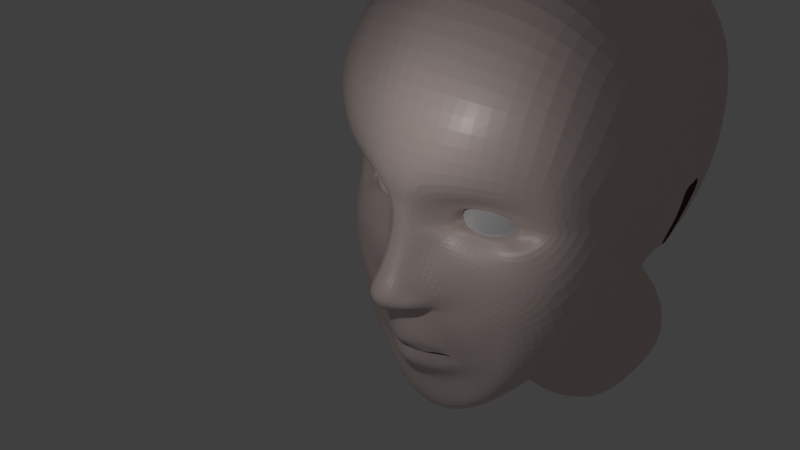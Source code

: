 # Source: project321.blend  (saved by Blender 2.79.0; exported with 4.5.12 LTS)
import bpy
from mathutils import Matrix  # noqa: F401  (used for matrix-valued properties, if any)

bpy.ops.wm.read_factory_settings(use_empty=True)
scene = bpy.context.scene
scene.name = 'Scene'

# ---- collections
col_collection_1 = bpy.data.collections.new('Collection 1'); scene.collection.children.link(col_collection_1)
col_collection_1.hide_render = True
col_collection_1.hide_viewport = True
col_collection_2 = bpy.data.collections.new('Collection 2'); scene.collection.children.link(col_collection_2)

# ---- materials (node trees are filled in below, after node groups)
mat_material_001 = bpy.data.materials.new('Material.001')
mat_material_001.alpha_threshold = 0.0
mat_material_001.roughness = 0.5
mat_material_003 = bpy.data.materials.new('Material.003')
mat_material_003.alpha_threshold = 0.0
mat_material_003.roughness = 0.5
mat_material_002 = bpy.data.materials.new('Material.002')
mat_material_002.alpha_threshold = 0.0
mat_material_002.roughness = 0.5
mat_material_004 = bpy.data.materials.new('Material.004')
mat_material_004.alpha_threshold = 0.0
mat_material_004.roughness = 0.5

# ---- material node trees
mat_material_001.use_nodes = True; mat_material_001.node_tree.nodes.clear()
_N = mat_material_001.node_tree.nodes; _L = mat_material_001.node_tree.links
n0 = _N.new('ShaderNodeOutputMaterial'); n0.name = 'Material Output'; n0.location = (460, 300)
n1 = _N.new('ShaderNodeBsdfDiffuse'); n1.name = 'Diffuse BSDF'; n1.location = (10, 300)
n1.inputs[0].default_value = (0.8, 0.6559, 0.6152, 1.0)
n2 = _N.new('ShaderNodeMixShader'); n2.name = 'Mix Shader'; n2.location = (240, 287)
n2.inputs[0].default_value = 0.1091
n3 = _N.new('ShaderNodeBsdfAnisotropic'); n3.name = 'Glossy BSDF'; n3.location = (24, 118)
n3.distribution = 'GGX'
n3.inputs[1].default_value = 0.4472
_L.new(n1.outputs[0], n2.inputs[1])
_L.new(n2.outputs[0], n0.inputs[0])
_L.new(n3.outputs[0], n2.inputs[2])
n0.is_active_output = True
mat_material_003.use_nodes = True; mat_material_003.node_tree.nodes.clear()
_N = mat_material_003.node_tree.nodes; _L = mat_material_003.node_tree.links
n0 = _N.new('ShaderNodeOutputMaterial'); n0.name = 'Material Output'; n0.location = (460, 300)
n1 = _N.new('ShaderNodeBsdfDiffuse'); n1.name = 'Diffuse BSDF'; n1.location = (10, 300)
n1.inputs[1].default_value = 1.0
n2 = _N.new('ShaderNodeMixShader'); n2.name = 'Mix Shader'; n2.location = (240, 281)
n2.inputs[0].default_value = 0.1818
n3 = _N.new('ShaderNodeBsdfAnisotropic'); n3.name = 'Glossy BSDF'; n3.location = (19, 127)
n3.distribution = 'GGX'
n3.inputs[1].default_value = 0.09129
_L.new(n1.outputs[0], n2.inputs[1])
_L.new(n2.outputs[0], n0.inputs[0])
_L.new(n3.outputs[0], n2.inputs[2])
n0.is_active_output = True
mat_material_002.use_nodes = True; mat_material_002.node_tree.nodes.clear()
_N = mat_material_002.node_tree.nodes; _L = mat_material_002.node_tree.links
n0 = _N.new('ShaderNodeOutputMaterial'); n0.name = 'Material Output'; n0.location = (460, 300)
n1 = _N.new('ShaderNodeBsdfDiffuse'); n1.name = 'Diffuse BSDF'; n1.location = (10, 300)
n1.inputs[0].default_value = (0.8, 0.6559, 0.6152, 1.0)
n2 = _N.new('ShaderNodeMixShader'); n2.name = 'Mix Shader'; n2.location = (240, 287)
n2.inputs[0].default_value = 0.1091
n3 = _N.new('ShaderNodeBsdfAnisotropic'); n3.name = 'Glossy BSDF'; n3.location = (24, 118)
n3.distribution = 'GGX'
n3.inputs[1].default_value = 0.4472
_L.new(n1.outputs[0], n2.inputs[1])
_L.new(n2.outputs[0], n0.inputs[0])
_L.new(n3.outputs[0], n2.inputs[2])
n0.is_active_output = True
mat_material_004.use_nodes = True; mat_material_004.node_tree.nodes.clear()
_N = mat_material_004.node_tree.nodes; _L = mat_material_004.node_tree.links
n0 = _N.new('ShaderNodeOutputMaterial'); n0.name = 'Material Output'; n0.location = (460, 300)
n1 = _N.new('ShaderNodeBsdfDiffuse'); n1.name = 'Diffuse BSDF'; n1.location = (10, 300)
n1.inputs[1].default_value = 1.0
n2 = _N.new('ShaderNodeMixShader'); n2.name = 'Mix Shader'; n2.location = (240, 281)
n2.inputs[0].default_value = 0.1818
n3 = _N.new('ShaderNodeBsdfAnisotropic'); n3.name = 'Glossy BSDF'; n3.location = (19, 127)
n3.distribution = 'GGX'
n3.inputs[1].default_value = 0.09129
_L.new(n1.outputs[0], n2.inputs[1])
_L.new(n2.outputs[0], n0.inputs[0])
_L.new(n3.outputs[0], n2.inputs[2])
n0.is_active_output = True

# ---- world
world_world = bpy.data.worlds.new('World'); scene.world = world_world
world_world.color = (0.05088, 0.05088, 0.05088)
world_world.use_sun_shadow = False
world_world.sun_shadow_jitter_overblur = 0.0
world_world.cycles.sampling_method = 'MANUAL'

# ---- cameras
cam_camera = bpy.data.cameras.new('Camera')
cam_camera.clip_end = 100.0
cam_camera.lens = 35.0
cam_camera.sensor_width = 32.0
cam_camera.sensor_height = 18.0
cam_camera.ortho_scale = 7.314
cam_camera.dof.focus_distance = 0.0

# ---- lights
light_lamp = bpy.data.lights.new('Lamp', 'POINT')
light_lamp.transmission_factor = 0.0
light_lamp.cutoff_distance = 30.0
light_lamp.energy = 100.0
light_lamp.shadow_buffer_clip_start = 1.001
light_lamp.shadow_soft_size = 0.1
light_lamp.shadow_maximum_resolution = 0.006
light_lamp.use_absolute_resolution = True
light_point = bpy.data.lights.new('Point', 'POINT')
light_point.transmission_factor = 0.0
light_point.energy = 100.0
light_point.shadow_buffer_clip_start = 0.5
light_point.shadow_soft_size = 0.1
light_point.shadow_maximum_resolution = 0.006
light_point.use_absolute_resolution = True

# ---- meshes
me_plane_002 = bpy.data.meshes.new('Plane.002')
me_plane_002.from_pydata([(0.0, -0.01439, 0.04381), (2.002, -0.3471, -0.9918), (0.0, 1.889, 0.1738), (1.987, 1.693, -0.6416), (0.1356, -0.03947, 0.0794), (0.7844, 1.828, 0.03183), (1.563, -2.002, -1.597), (0.0, 0.2701, 3.479e-05), (0.2903, -3.166, -1.182), (0.1365, 0.2609, 4.738e-05), (1.649, 0.1748, -0.7923), (0.0, -3.194, -1.184), (0.3836, 0.9195, 0.1469), (1.749, 0.8354, -0.746), (0.0, 0.9698, 0.1472), (0.0, -1.491, 0.05954), (0.7352, -1.856, -0.4517), (0.3076, -1.434, -0.08255), (0.6791, -1.936, -0.4548), (0.5432, -2.068, -0.3565), (0.0, -2.105, -0.1776), (0.0, -1.703, -0.1494), (0.6604, -1.823, -0.4111), (0.3095, -1.708, -0.1858), (0.6327, -1.837, -0.4099), (0.304, -1.737, -0.218), (0.0, -1.733, -0.159), (1.016, -1.927, -0.5668), (0.4821, -2.263, -0.5813), (0.0, -1.085, -0.003643), (0.08931, -0.9963, -0.04225), (0.0, -2.301, -0.4613), (0.8196, -1.402, -0.3698), (0.3707, -2.997, -0.6085), (0.1626, -0.3857, 0.2124), (0.0, -3.012, -0.6085), (1.603, -0.774, -0.6081), (1.464, -1.979, -0.8701), (0.0, -0.3353, 0.2216), (0.6636, 0.02883, -0.4099), (1.217, 1.784, -0.08035), (1.112, 0.9918, -0.1362), (0.7683, -0.1873, -0.2761), (0.4484, -1.573, -0.2304), (0.4251, -1.758, -0.3047), (0.3435, -0.9689, -0.2157), (0.542, -0.7536, -0.2558), (0.0, 0.6315, 0.001448), (2.106, 0.5718, -1.492), (0.17, 0.6257, 0.00155), (1.86, 0.4212, -0.9421), (0.4329, 0.1991, -0.3645), (1.449, 0.2127, -0.8395), (0.4424, 0.5421, -0.3559), (1.452, 0.6124, -0.7684), (0.7421, 0.1608, -0.611), (0.8205, 0.6969, -0.5494), (0.3732, 0.3694, -0.3495), (1.579, 0.416, -0.9258), (0.5453, 0.2394, -0.4169), (1.324, 0.2489, -0.781), (0.5526, 0.5026, -0.4102), (1.325, 0.5549, -0.7264), (0.7823, 0.2139, -0.6058), (0.8423, 0.6246, -0.5587), (0.4995, 0.3693, -0.4053), (1.443, 0.399, -0.7839), (0.0, -0.9093, 0.3732), (0.1902, -0.9614, 0.1268), (0.1773, -0.6256, 0.3555), (0.0, -0.5759, 0.3912), (0.3103, -0.9105, 0.03031), (0.4005, -0.7518, 0.1175), (0.09824, -0.7098, -0.1259), (0.2279, -0.6989, -0.2699), (0.1536, -0.6178, 0.1107), (0.2358, -0.6306, -0.0372), (1.303, -1.98, -0.6643), (0.4285, -2.616, -0.5129), (0.0, -2.643, -0.4212), (1.197, -1.1, -0.4943), (0.506, -0.949, -0.2911), (0.0, -0.7609, 0.4442), (0.184, -0.7928, 0.3779), (0.3633, -0.8492, 0.1323), (0.4674, -0.7529, -0.1242), (0.3393, -0.9206, -0.09553), (0.1773, -0.4903, 0.2878), (0.1401, -0.9908, 0.0824), (0.0, -1.02, 0.1808), (0.0, -0.4278, 0.2868), (0.2309, -0.6726, -0.1804), (0.1195, -0.6744, -0.03492), (0.4474, -0.9071, -0.1093), (1.897, -1.25, -1.292), (0.6458, -1.831, -0.4105), (0.7057, -1.898, -0.4534), (1.004, -1.65, -0.4859), (1.615, -1.345, -0.7485), (1.332, -1.483, -0.6018), (0.8109, -2.829, -1.348), (0.5975, -2.027, -0.3958), (0.4353, -1.777, -0.2947), (0.684, -2.154, -0.6215), (0.949, -2.656, -0.713), (0.8239, -2.431, -0.6203), (1.137, -1.331, -3.197), (0.2903, -2.576, -2.717), (0.0, -2.622, -2.719), (2.061, -0.4019, -3.082), (1.01, -1.997, -3.035), (0.399, 0.1193, -0.2732), (0.3384, -0.1755, -0.2685), (0.3515, -0.5691, -0.02071), (0.5869, 0.1792, -0.4872), (0.6633, 0.2267, -0.5109), (0.25, -0.9361, 0.07876), (0.2884, -0.6884, 0.237), (0.1945, -0.6242, 0.03706), (0.2733, -0.8209, 0.2556), (0.3217, -0.621, 0.08269), (1.354, -0.2678, -0.4524), (0.5839, -1.707, -0.3472), (0.5363, -1.789, -0.3549), (0.5685, -1.174, -0.2885), (1.044, -0.7633, -0.3864), (1.161, 0.04444, -0.5906), (1.076, 0.1824, -0.7189), (1.038, 0.2304, -0.6886), (0.8324, -1.02, -0.3871), (1.675, -0.313, -0.649), (0.6578, -1.78, -0.4144), (0.5969, -1.806, -0.3824), (0.6911, -1.285, -0.3282), (1.317, -0.7685, -0.4947), (1.01, -1.059, -0.4395), (1.432, 0.05125, -0.6891), (1.258, 0.1952, -0.7778), (1.178, 0.2394, -0.7337), (0.0, 2.576, -0.04884), (1.221, 2.434, -0.3695), (0.7887, 2.491, -0.2519), (1.996, 2.155, -0.7364), (2.334, 1.348, -1.845), (2.218, 0.07245, -3.212), (0.0, 3.405, -0.6429), (1.212, 3.218, -0.9619), (0.7948, 3.289, -0.872), (1.88, 2.866, -1.214), (2.331, 1.892, -2.15), (2.216, 0.5097, -3.323), (0.0, 3.967, -1.73), (1.171, 3.598, -1.945), (0.7726, 3.758, -1.868), (1.838, 3.083, -2.161), (2.4, 2.047, -2.768), (2.263, 0.5292, -3.436), (0.0, 3.873, -3.138), (1.262, 3.458, -3.269), (0.7982, 3.599, -3.205), (1.994, 2.995, -3.36), (2.344, 2.083, -3.495), (2.177, 0.5302, -3.607), (0.0, 3.639, -4.644), (1.117, 3.232, -4.663), (0.6666, 3.377, -4.658), (1.819, 2.779, -4.555), (2.293, 1.754, -4.189), (2.24, 0.5224, -3.688), (0.0, 1.993, -5.611), (0.9858, 1.776, -5.437), (0.6631, 1.918, -5.521), (1.562, 1.38, -5.191), (2.154, 0.5975, -4.46), (1.922, -0.6066, -3.546), (0.0, -0.9717, -4.39), (0.6572, -1.059, -4.293), (0.3496, -1.031, -4.35), (0.9643, -1.096, -4.234), (1.099, -1.21, -3.857), (1.181, -1.284, -3.583), (1.318, -2.601, -3.553), (0.0, -1.372, -4.613), (0.8307, -1.462, -4.515), (0.6065, -1.432, -4.584), (1.061, -1.605, -4.379), (1.302, -1.883, -4.202), (1.478, -2.17, -3.92), (0.9856, -0.06197, -5.053), (0.6283, -0.03353, -5.047), (1.426, -0.2182, -4.786), (1.744, -0.7103, -3.54), (1.851, -0.4699, -4.403), (0.0, -0.04316, -5.014), (0.623, -3.166, -3.176), (0.0, -3.234, -3.134), (1.069, -2.972, -3.282), (2.096, 0.1468, -1.269), (1.764, 0.3034, -0.8831), (1.519, 0.3223, -0.8873), (1.39, 0.3319, -0.7826), (0.2903, -2.84, -2.031), (1.781, -1.651, -2.595), (1.108, -2.482, -2.337), (2.157, -0.7815, -2.282), (0.0, -2.878, -2.033), (2.122, 0.4793, -1.445), (1.84, 0.3954, -0.8982), (1.566, 0.3954, -0.9176), (1.432, 0.3848, -0.7837), (0.2903, -2.631, -2.573), (1.01, -2.095, -2.899), (2.154, -0.4824, -2.913), (0.0, -2.676, -2.574), (1.818, -1.386, -3.098), (0.6436, 0.8215, -5.398), (1.984, -0.002348, -4.428), (0.0, 0.849, -5.419), (0.9857, 0.743, -5.365), (1.485, 0.482, -4.964), (1.755, -0.6649, -3.543), (1.437, -3.38, -3.964), (0.0, -2.086, -5.284), (0.8312, -2.172, -5.161), (0.5522, -2.135, -5.247), (1.118, -2.298, -4.992), (1.418, -2.487, -4.772), (1.636, -2.844, -4.421), (0.5727, -4.082, -3.495), (0.0, -4.168, -3.443), (1.127, -3.841, -3.627), (0.6982, -1.84, -0.4316), (0.6561, -1.887, -0.4326), (0.0, -1.581, 0.02011), (0.3085, -1.57, -0.1337), (0.4248, -1.914, -0.288), (0.0, -1.937, -0.03329), (0.4368, -1.665, -0.2671), (0.6761, -1.865, -0.4321), (0.5172, -1.903, -0.3457), (0.5603, -1.747, -0.351), (0.6277, -1.793, -0.3985)], [], [(30, 29, 15, 17), (14, 12, 5, 2), (41, 13, 3, 40), (130, 1, 10, 136), (0, 4, 9, 7), (103, 27, 18, 101), (136, 10, 52, 137), (47, 49, 12, 14), (50, 48, 3, 13), (234, 233, 21, 23), (238, 231, 22, 95), (31, 28, 19, 20), (45, 30, 17, 43), (97, 32, 16, 96), (237, 234, 23, 44), (236, 235, 25, 26), (239, 232, 24, 102), (99, 80, 32, 97), (120, 87, 69, 117), (79, 78, 28, 31), (105, 77, 27, 103), (93, 85, 72, 84), (4, 0, 38, 34), (100, 6, 37, 104), (11, 8, 33, 35), (112, 4, 34, 113), (94, 1, 36, 98), (121, 42, 46, 125), (129, 81, 45, 124), (240, 237, 44, 123), (124, 45, 43, 122), (13, 41, 56, 54), (112, 42, 39, 111), (12, 41, 40, 5), (12, 49, 57, 53), (207, 206, 48, 50), (7, 9, 49, 47), (111, 39, 55, 114), (207, 50, 58, 208), (41, 12, 53, 56), (50, 13, 54, 58), (49, 9, 51, 57), (57, 51, 59, 65), (137, 52, 60, 138), (114, 55, 63, 115), (208, 58, 66, 209), (54, 56, 64, 62), (58, 54, 62, 66), (56, 53, 61, 64), (53, 57, 65, 61), (119, 83, 68, 116), (83, 82, 67, 68), (89, 88, 68, 67), (87, 90, 70, 69), (88, 30, 73, 92), (86, 71, 76, 91), (116, 68, 75, 118), (30, 45, 74, 73), (69, 70, 82, 83), (117, 69, 83, 119), (125, 46, 81, 129), (86, 93, 84, 71), (104, 37, 77, 105), (35, 33, 78, 79), (98, 36, 80, 99), (45, 81, 93, 86), (45, 86, 91, 74), (91, 76, 118, 75, 92, 73, 74), (68, 88, 92, 75), (34, 38, 90, 87), (29, 30, 88, 89), (81, 46, 85, 93), (113, 34, 87, 120), (37, 98, 99, 77), (6, 94, 98, 37), (77, 99, 97, 27), (27, 97, 96, 18), (232, 238, 95, 24), (33, 104, 105, 78), (8, 100, 104, 33), (78, 105, 103, 28), (235, 239, 102, 25), (28, 103, 101, 19), (214, 211, 110, 106), (211, 210, 107, 110), (210, 213, 108, 107), (206, 212, 109, 48), (212, 214, 106, 109), (46, 113, 120, 85), (72, 117, 119, 84), (71, 116, 118, 76), (84, 119, 116, 71), (51, 114, 115, 59), (9, 111, 114, 51), (4, 112, 111, 9), (42, 112, 113, 46), (85, 120, 117, 72), (134, 125, 129, 135), (55, 127, 128, 63), (133, 124, 122, 131), (241, 240, 123, 132), (135, 129, 124, 133), (130, 121, 125, 134), (39, 126, 127, 55), (42, 121, 126, 39), (1, 130, 134, 36), (80, 135, 133, 32), (231, 241, 132, 22), (32, 133, 131, 16), (36, 134, 135, 80), (127, 137, 138, 128), (126, 136, 137, 127), (121, 130, 136, 126), (48, 109, 144, 143), (40, 3, 142, 140), (5, 40, 140, 141), (3, 48, 143, 142), (2, 5, 141, 139), (139, 141, 147, 145), (140, 142, 148, 146), (143, 144, 150, 149), (141, 140, 146, 147), (142, 143, 149, 148), (147, 146, 152, 153), (146, 148, 154, 152), (149, 150, 156, 155), (145, 147, 153, 151), (148, 149, 155, 154), (153, 152, 158, 159), (152, 154, 160, 158), (155, 156, 162, 161), (151, 153, 159, 157), (154, 155, 161, 160), (159, 158, 164, 165), (158, 160, 166, 164), (161, 162, 168, 167), (157, 159, 165, 163), (160, 161, 167, 166), (165, 164, 170, 171), (164, 166, 172, 170), (167, 168, 174, 173), (163, 165, 171, 169), (166, 167, 173, 172), (189, 188, 176, 177), (188, 190, 178, 176), (192, 191, 180, 179), (193, 189, 177, 175), (190, 192, 179, 178), (219, 216, 192, 190), (177, 176, 183, 184), (176, 178, 185, 183), (180, 106, 181, 187), (179, 180, 187, 186), (175, 177, 184, 182), (178, 179, 186, 185), (217, 215, 189, 193), (216, 220, 191, 192), (218, 219, 190, 188), (215, 218, 188, 189), (106, 180, 191, 220, 174, 109), (110, 107, 194, 196), (107, 108, 195, 194), (110, 196, 181, 106), (94, 6, 202, 204), (1, 94, 204, 197), (8, 11, 205, 201), (100, 8, 201, 203), (6, 100, 203, 202), (52, 199, 200, 60), (10, 198, 199, 52), (10, 1, 197, 198), (204, 202, 214, 212), (197, 204, 212, 206), (201, 205, 213, 210), (203, 201, 210, 211), (202, 203, 211, 214), (199, 208, 209, 200), (198, 207, 208, 199), (198, 197, 206, 207), (171, 170, 218, 215), (170, 172, 219, 218), (173, 174, 220, 216), (169, 171, 215, 217), (172, 173, 216, 219), (185, 186, 226, 225), (196, 194, 228, 230), (187, 181, 221, 227), (181, 196, 230, 221), (183, 185, 225, 223), (182, 184, 224, 222), (186, 187, 227, 226), (194, 195, 229, 228), (184, 183, 223, 224), (16, 131, 241, 231), (131, 122, 240, 241), (19, 101, 239, 235), (18, 96, 238, 232), (122, 43, 237, 240), (101, 18, 232, 239), (20, 19, 235, 236), (43, 17, 234, 237), (96, 16, 231, 238), (17, 15, 233, 234)])
me_plane_002.materials.append(mat_material_001)
me_plane_002.use_remesh_preserve_volume = False
me_plane_002.use_remesh_preserve_attributes = False
me_plane_002.use_mirror_vertex_groups = False
me_plane_002.update()
me_sphere = bpy.data.meshes.new('Sphere')
me_sphere.from_pydata([(0.0, 0.1951, 0.9808), (0.0, 0.3827, 0.9239), (0.0, 0.5556, 0.8315), (0.0, 0.7071, 0.7071), (0.0, 0.8315, 0.5556), (0.0, 0.9239, 0.3827), (0.0, 0.9808, 0.1951), (0.0, 1.0, 7.55e-08), (0.0, 0.9808, -0.1951), (0.0, 0.5556, -0.8315), (0.03806, 0.1913, 0.9808), (0.07466, 0.3753, 0.9239), (0.1084, 0.5449, 0.8315), (0.1379, 0.6935, 0.7071), (0.1622, 0.8155, 0.5556), (0.1802, 0.9061, 0.3827), (0.1913, 0.9619, 0.1951), (0.1951, 0.9808, 7.55e-08), (0.1913, 0.9619, -0.1951), (0.1802, 0.9061, -0.3827), (0.1622, 0.8155, -0.5556), (0.1379, 0.6935, -0.7071), (0.1084, 0.5449, -0.8315), (0.07466, 0.3753, -0.9239), (0.03806, 0.1913, -0.9808), (0.07466, 0.1802, 0.9808), (0.1464, 0.3536, 0.9239), (0.2126, 0.5133, 0.8315), (0.2706, 0.6533, 0.7071), (0.3182, 0.7682, 0.5556), (0.3536, 0.8536, 0.3827), (0.3753, 0.9061, 0.1951), (0.3827, 0.9239, 7.55e-08), (0.3753, 0.9061, -0.1951), (0.3536, 0.8536, -0.3827), (0.3182, 0.7682, -0.5556), (0.2706, 0.6533, -0.7071), (0.2126, 0.5133, -0.8315), (0.1464, 0.3536, -0.9239), (0.07466, 0.1802, -0.9808), (0.1084, 0.1622, 0.9808), (0.2126, 0.3182, 0.9239), (0.3087, 0.4619, 0.8315), (0.3928, 0.5879, 0.7071), (0.4619, 0.6913, 0.5556), (0.5133, 0.7682, 0.3827), (0.5449, 0.8155, 0.1951), (0.5556, 0.8315, 7.55e-08), (0.5449, 0.8155, -0.1951), (0.5133, 0.7682, -0.3827), (0.4619, 0.6913, -0.5556), (0.3928, 0.5879, -0.7071), (0.3087, 0.4619, -0.8315), (0.2126, 0.3182, -0.9239), (0.1084, 0.1622, -0.9808), (0.1379, 0.1379, 0.9808), (0.2706, 0.2706, 0.9239), (0.3928, 0.3928, 0.8315), (0.5, 0.5, 0.7071), (0.5879, 0.5879, 0.5556), (0.6533, 0.6533, 0.3827), (0.6935, 0.6935, 0.1951), (0.7071, 0.7071, 7.55e-08), (0.6935, 0.6935, -0.1951), (0.6533, 0.6533, -0.3827), (0.5879, 0.5879, -0.5556), (0.5, 0.5, -0.7071), (0.3928, 0.3928, -0.8315), (0.2706, 0.2706, -0.9239), (0.1379, 0.1379, -0.9808), (0.1622, 0.1084, 0.9808), (0.3182, 0.2126, 0.9239), (0.4619, 0.3087, 0.8315), (0.5879, 0.3928, 0.7071), (0.6913, 0.4619, 0.5556), (0.7682, 0.5133, 0.3827), (0.8155, 0.5449, 0.1951), (0.8315, 0.5556, 7.55e-08), (0.8155, 0.5449, -0.1951), (0.7682, 0.5133, -0.3827), (0.6913, 0.4619, -0.5556), (0.5879, 0.3928, -0.7071), (0.4619, 0.3087, -0.8315), (0.3182, 0.2126, -0.9239), (0.1622, 0.1084, -0.9808), (0.1802, 0.07466, 0.9808), (0.3536, 0.1464, 0.9239), (0.5133, 0.2126, 0.8315), (0.6533, 0.2706, 0.7071), (0.7682, 0.3182, 0.5556), (0.8536, 0.3536, 0.3827), (0.9061, 0.3753, 0.1951), (0.9239, 0.3827, 7.55e-08), (0.9061, 0.3753, -0.1951), (0.8536, 0.3536, -0.3827), (0.7682, 0.3182, -0.5556), (0.6533, 0.2706, -0.7071), (0.5133, 0.2126, -0.8315), (0.3536, 0.1464, -0.9239), (0.1802, 0.07466, -0.9808), (0.1913, 0.03806, 0.9808), (0.3753, 0.07466, 0.9239), (0.5449, 0.1084, 0.8315), (0.6935, 0.1379, 0.7071), (0.8155, 0.1622, 0.5556), (0.9061, 0.1802, 0.3827), (0.9619, 0.1913, 0.1951), (0.9808, 0.1951, 7.55e-08), (0.9619, 0.1913, -0.1951), (0.9061, 0.1802, -0.3827), (0.8155, 0.1622, -0.5556), (0.6935, 0.1379, -0.7071), (0.5449, 0.1084, -0.8315), (0.3753, 0.07466, -0.9239), (0.1913, 0.03806, -0.9808), (0.1951, -3.266e-07, 0.9808), (0.3827, -3.192e-07, 0.9239), (0.5556, -3.117e-07, 0.8315), (0.7071, -3.192e-07, 0.7071), (0.8315, -3.341e-07, 0.5556), (0.9239, -2.745e-07, 0.3827), (0.9808, -3.937e-07, 0.1951), (1.0, -3.788e-07, 7.55e-08), (0.9808, -3.937e-07, -0.1951), (0.9239, -2.298e-07, -0.3827), (0.8315, -3.341e-07, -0.5556), (0.7071, -3.192e-07, -0.7071), (0.5556, -3.415e-07, -0.8315), (0.3827, -3.043e-07, -0.9239), (0.1951, -3.08e-07, -0.9808), (0.1913, -0.03806, 0.9808), (0.3753, -0.07466, 0.9239), (0.5449, -0.1084, 0.8315), (0.6935, -0.138, 0.7071), (0.8155, -0.1622, 0.5556), (0.9061, -0.1802, 0.3827), (0.9619, -0.1913, 0.1951), (0.9808, -0.1951, 7.55e-08), (0.9619, -0.1913, -0.1951), (0.9061, -0.1802, -0.3827), (0.8155, -0.1622, -0.5556), (0.6935, -0.138, -0.7071), (0.5449, -0.1084, -0.8315), (0.3753, -0.07466, -0.9239), (0.1913, -0.03806, -0.9808), (0.1802, -0.07466, 0.9808), (0.3536, -0.1464, 0.9239), (0.5133, -0.2126, 0.8315), (0.6533, -0.2706, 0.7071), (0.7682, -0.3182, 0.5556), (0.8536, -0.3536, 0.3827), (0.9061, -0.3753, 0.1951), (0.9239, -0.3827, 7.55e-08), (0.9061, -0.3753, -0.1951), (0.8536, -0.3536, -0.3827), (0.7682, -0.3182, -0.5556), (0.6533, -0.2706, -0.7071), (0.5133, -0.2126, -0.8315), (0.3536, -0.1464, -0.9239), (0.1802, -0.07466, -0.9808), (0.1622, -0.1084, 0.9808), (0.3182, -0.2126, 0.9239), (0.4619, -0.3087, 0.8315), (0.5879, -0.3928, 0.7071), (0.6913, -0.4619, 0.5556), (0.7682, -0.5133, 0.3827), (0.8155, -0.5449, 0.1951), (0.8315, -0.5556, 7.55e-08), (0.8155, -0.5449, -0.1951), (0.7682, -0.5133, -0.3827), (0.6913, -0.4619, -0.5556), (0.5879, -0.3928, -0.7071), (0.4619, -0.3087, -0.8315), (0.3182, -0.2126, -0.9239), (0.1622, -0.1084, -0.9808), (0.1379, -0.138, 0.9808), (0.2706, -0.2706, 0.9239), (0.3928, -0.3928, 0.8315), (0.5, -0.5, 0.7071), (0.5879, -0.5879, 0.5556), (0.6533, -0.6533, 0.3827), (0.6935, -0.6935, 0.1951), (0.7071, -0.7071, 7.55e-08), (0.6935, -0.6935, -0.1951), (0.6533, -0.6533, -0.3827), (0.5879, -0.5879, -0.5556), (0.5, -0.5, -0.7071), (0.3928, -0.3928, -0.8315), (0.2706, -0.2706, -0.9239), (0.1379, -0.138, -0.9808), (0.1084, -0.1622, 0.9808), (0.2126, -0.3182, 0.9239), (0.3087, -0.4619, 0.8315), (0.3928, -0.5879, 0.7071), (0.4619, -0.6913, 0.5556), (0.5133, -0.7682, 0.3827), (0.5449, -0.8155, 0.1951), (0.5556, -0.8315, 7.55e-08), (0.5449, -0.8155, -0.1951), (0.5133, -0.7682, -0.3827), (0.4619, -0.6913, -0.5556), (0.3928, -0.5879, -0.7071), (0.3087, -0.4619, -0.8315), (0.2126, -0.3182, -0.9239), (0.1084, -0.1622, -0.9808), (0.0, -3.258e-07, -1.0), (0.07466, -0.1802, 0.9808), (0.1464, -0.3536, 0.9239), (0.2126, -0.5133, 0.8315), (0.2706, -0.6533, 0.7071), (0.3182, -0.7682, 0.5556), (0.3536, -0.8536, 0.3827), (0.3753, -0.9061, 0.1951), (0.3827, -0.9239, 7.55e-08), (0.3753, -0.9061, -0.1951), (0.3536, -0.8536, -0.3827), (0.3182, -0.7682, -0.5556), (0.2706, -0.6533, -0.7071), (0.2126, -0.5133, -0.8315), (0.1464, -0.3536, -0.9239), (0.07466, -0.1802, -0.9808), (0.03806, -0.1913, 0.9808), (0.07466, -0.3753, 0.9239), (0.1084, -0.5449, 0.8315), (0.1379, -0.6935, 0.7071), (0.1622, -0.8155, 0.5556), (0.1802, -0.9061, 0.3827), (0.1913, -0.9619, 0.1951), (0.1951, -0.9808, 7.55e-08), (0.1913, -0.9619, -0.1951), (0.1802, -0.9061, -0.3827), (0.1622, -0.8155, -0.5556), (0.1379, -0.6935, -0.7071), (0.1084, -0.5449, -0.8315), (0.07466, -0.3753, -0.9239), (0.03806, -0.1913, -0.9808), (-7.212e-09, -0.1951, 0.9808), (4.122e-08, -0.3827, 0.9239), (2.632e-08, -0.5556, 0.8315), (-2.584e-08, -0.7071, 0.7071), (-8.544e-08, -0.8315, 0.5556), (6.357e-08, -0.9239, 0.3827), (-8.544e-08, -0.9808, 0.1951), (-1.003e-07, -1.0, 7.55e-08), (-8.544e-08, -0.9808, -0.1951), (6.357e-08, -0.9239, -0.3827), (-8.544e-08, -0.8315, -0.5556), (-2.584e-08, -0.7071, -0.7071), (-1.094e-08, -0.5556, -0.8315), (3.964e-09, -0.3827, -0.9239), (3.964e-09, -0.1951, -0.9808), (-0.03806, -0.1913, 0.9808), (-0.07466, -0.3753, 0.9239), (-0.1084, -0.5449, 0.8315), (-0.1379, -0.6935, 0.7071), (-0.1622, -0.8155, 0.5556), (-0.1802, -0.9061, 0.3827), (-0.1913, -0.9619, 0.1951), (-0.1951, -0.9808, 7.55e-08), (-0.1913, -0.9619, -0.1951), (-0.1802, -0.9061, -0.3827), (-0.1622, -0.8155, -0.5556), (-0.1379, -0.6935, -0.7071), (-0.1084, -0.5449, -0.8315), (-0.07466, -0.3753, -0.9239), (-0.03806, -0.1913, -0.9808), (-0.07466, -0.1802, 0.9808), (-0.1464, -0.3536, 0.9239), (-0.2126, -0.5133, 0.8315), (-0.2706, -0.6533, 0.7071), (-0.3182, -0.7682, 0.5556), (-0.3536, -0.8536, 0.3827), (-0.3753, -0.9061, 0.1951), (-0.3827, -0.9239, 7.55e-08), (-0.3753, -0.9061, -0.1951), (-0.3536, -0.8536, -0.3827), (-0.3182, -0.7682, -0.5556), (-0.2706, -0.6533, -0.7071), (-0.2126, -0.5133, -0.8315), (-0.1464, -0.3536, -0.9239), (-0.07466, -0.1802, -0.9808), (-0.1084, -0.1622, 0.9808), (-0.2126, -0.3182, 0.9239), (-0.3087, -0.4619, 0.8315), (-0.3928, -0.5879, 0.7071), (-0.4619, -0.6913, 0.5556), (-0.5133, -0.7682, 0.3827), (-0.5449, -0.8155, 0.1951), (-0.5556, -0.8315, 7.55e-08), (-0.5449, -0.8155, -0.1951), (-0.5133, -0.7682, -0.3827), (-0.4619, -0.6913, -0.5556), (-0.3928, -0.5879, -0.7071), (-0.3087, -0.4619, -0.8315), (-0.2126, -0.3182, -0.9239), (-0.1084, -0.1622, -0.9808), (-2.304e-07, -5.562e-07, 1.0), (-0.1379, -0.138, 0.9808), (-0.2706, -0.2706, 0.9239), (-0.3928, -0.3928, 0.8315), (-0.5, -0.5, 0.7071), (-0.5879, -0.5879, 0.5556), (-0.6533, -0.6533, 0.3827), (-0.6935, -0.6935, 0.1951), (-0.7071, -0.7071, 7.55e-08), (-0.6935, -0.6935, -0.1951), (-0.6533, -0.6533, -0.3827), (-0.5879, -0.5879, -0.5556), (-0.5, -0.5, -0.7071), (-0.3928, -0.3928, -0.8315), (-0.2706, -0.2706, -0.9239), (-0.1379, -0.1379, -0.9808), (-0.1622, -0.1084, 0.9808), (-0.3182, -0.2126, 0.9239), (-0.4619, -0.3087, 0.8315), (-0.5879, -0.3928, 0.7071), (-0.6913, -0.4619, 0.5556), (-0.7682, -0.5133, 0.3827), (-0.8155, -0.5449, 0.1951), (-0.8315, -0.5556, 7.55e-08), (-0.8155, -0.5449, -0.1951), (-0.7682, -0.5133, -0.3827), (-0.6913, -0.4619, -0.5556), (-0.5879, -0.3928, -0.7071), (-0.4619, -0.3087, -0.8315), (-0.3182, -0.2126, -0.9239), (-0.1622, -0.1084, -0.9808), (-0.1802, -0.07466, 0.9808), (-0.3536, -0.1464, 0.9239), (-0.5133, -0.2126, 0.8315), (-0.6533, -0.2706, 0.7071), (-0.7682, -0.3182, 0.5556), (-0.8536, -0.3536, 0.3827), (-0.9061, -0.3753, 0.1951), (-0.9239, -0.3827, 7.55e-08), (-0.9061, -0.3753, -0.1951), (-0.8536, -0.3536, -0.3827), (-0.7682, -0.3182, -0.5556), (-0.6533, -0.2706, -0.7071), (-0.5133, -0.2126, -0.8315), (-0.3536, -0.1464, -0.9239), (-0.1802, -0.07466, -0.9808), (-0.1913, -0.03806, 0.9808), (-0.3753, -0.07466, 0.9239), (-0.5449, -0.1084, 0.8315), (-0.6935, -0.1379, 0.7071), (-0.8155, -0.1622, 0.5556), (-0.9061, -0.1802, 0.3827), (-0.9619, -0.1913, 0.1951), (-0.9808, -0.1951, 7.55e-08), (-0.9619, -0.1913, -0.1951), (-0.9061, -0.1802, -0.3827), (-0.8155, -0.1622, -0.5556), (-0.6935, -0.1379, -0.7071), (-0.5449, -0.1084, -0.8315), (-0.3753, -0.07466, -0.9239), (-0.1913, -0.03806, -0.9808), (-0.1951, -3.117e-07, 0.9808), (-0.3827, -2.819e-07, 0.9239), (-0.5556, -2.819e-07, 0.8315), (-0.7071, -1.851e-07, 0.7071), (-0.8315, -1.404e-07, 0.5556), (-0.9239, -3.192e-07, 0.3827), (-0.9808, -9.567e-08, 0.1951), (-1.0, -1.404e-07, 7.55e-08), (-0.9808, -9.567e-08, -0.1951), (-0.9239, -3.192e-07, -0.3827), (-0.8315, -1.404e-07, -0.5556), (-0.7071, -1.851e-07, -0.7071), (-0.5556, -2.596e-07, -0.8315), (-0.3827, -2.521e-07, -0.9239), (-0.1951, -3.155e-07, -0.9808), (-0.1913, 0.03806, 0.9808), (-0.3753, 0.07466, 0.9239), (-0.5449, 0.1084, 0.8315), (-0.6935, 0.1379, 0.7071), (-0.8155, 0.1622, 0.5556), (-0.9061, 0.1802, 0.3827), (-0.9619, 0.1913, 0.1951), (-0.9808, 0.1951, 7.55e-08), (-0.9619, 0.1913, -0.1951), (-0.9061, 0.1802, -0.3827), (-0.8155, 0.1622, -0.5556), (-0.6935, 0.1379, -0.7071), (-0.5449, 0.1084, -0.8315), (-0.3753, 0.07466, -0.9239), (-0.1913, 0.03806, -0.9808), (-0.1802, 0.07466, 0.9808), (-0.3536, 0.1464, 0.9239), (-0.5133, 0.2126, 0.8315), (-0.6533, 0.2706, 0.7071), (-0.7682, 0.3182, 0.5556), (-0.8536, 0.3536, 0.3827), (-0.9061, 0.3753, 0.1951), (-0.9239, 0.3827, 7.55e-08), (-0.9061, 0.3753, -0.1951), (-0.8536, 0.3536, -0.3827), (-0.7682, 0.3182, -0.5556), (-0.6533, 0.2706, -0.7071), (-0.5133, 0.2126, -0.8315), (-0.3536, 0.1464, -0.9239), (-0.1802, 0.07466, -0.9808), (-0.1622, 0.1084, 0.9808), (-0.3182, 0.2126, 0.9239), (-0.4619, 0.3087, 0.8315), (-0.5879, 0.3928, 0.7071), (-0.6913, 0.4619, 0.5556), (-0.7682, 0.5133, 0.3827), (-0.8155, 0.5449, 0.1951), (-0.8315, 0.5556, 7.55e-08), (-0.8155, 0.5449, -0.1951), (-0.7682, 0.5133, -0.3827), (-0.6913, 0.4619, -0.5556), (-0.5879, 0.3928, -0.7071), (-0.4619, 0.3087, -0.8315), (-0.3182, 0.2126, -0.9239), (-0.1622, 0.1084, -0.9808), (-0.1379, 0.1379, 0.9808), (-0.2706, 0.2706, 0.9239), (-0.3928, 0.3928, 0.8315), (-0.5, 0.5, 0.7071), (-0.5879, 0.5879, 0.5556), (-0.6533, 0.6533, 0.3827), (-0.6935, 0.6935, 0.1951), (-0.7071, 0.7071, 7.55e-08), (-0.6935, 0.6935, -0.1951), (-0.6533, 0.6533, -0.3827), (-0.5879, 0.5879, -0.5556), (-0.5, 0.5, -0.7071), (-0.3928, 0.3928, -0.8315), (-0.2706, 0.2706, -0.9239), (-0.1379, 0.1379, -0.9808), (-0.1084, 0.1622, 0.9808), (-0.2126, 0.3182, 0.9239), (-0.3087, 0.4619, 0.8315), (-0.3928, 0.5879, 0.7071), (-0.4619, 0.6913, 0.5556), (-0.5133, 0.7682, 0.3827), (-0.5449, 0.8155, 0.1951), (-0.5556, 0.8315, 7.55e-08), (-0.5449, 0.8155, -0.1951), (-0.5133, 0.7682, -0.3827), (-0.4619, 0.6913, -0.5556), (-0.3928, 0.5879, -0.7071), (-0.3087, 0.4619, -0.8315), (-0.2126, 0.3182, -0.9239), (-0.1084, 0.1622, -0.9808), (-0.07466, 0.1802, 0.9808), (-0.1464, 0.3536, 0.9239), (-0.2126, 0.5133, 0.8315), (-0.2706, 0.6533, 0.7071), (-0.3182, 0.7682, 0.5556), (-0.3536, 0.8536, 0.3827), (-0.3753, 0.9061, 0.1951), (-0.3827, 0.9239, 7.55e-08), (-0.3753, 0.9061, -0.1951), (-0.3536, 0.8536, -0.3827), (-0.3182, 0.7682, -0.5556), (-0.2706, 0.6533, -0.7071), (-0.2126, 0.5133, -0.8315), (-0.1464, 0.3536, -0.9239), (-0.07466, 0.1802, -0.9808), (-0.03806, 0.1913, 0.9808), (-0.07466, 0.3753, 0.9239), (-0.1084, 0.5449, 0.8315), (-0.1379, 0.6935, 0.7071), (-0.1622, 0.8155, 0.5556), (-0.1802, 0.9061, 0.3827), (-0.1913, 0.9619, 0.1951), (-0.1951, 0.9808, 7.55e-08), (-0.1913, 0.9619, -0.1951), (-0.1802, 0.9061, -0.3827), (-0.1622, 0.8155, -0.5556), (-0.1379, 0.6935, -0.7071), (-0.1084, 0.5449, -0.8315), (-0.07466, 0.3753, -0.9239), (-0.03806, 0.1913, -0.9808), (6.357e-08, 0.9239, -0.3827), (2.722e-07, 0.8315, -0.5556), (1.53e-07, 0.7071, -0.7071), (7.847e-08, 0.3827, -0.9239), (1.514e-08, 0.1951, -0.9808)], [], [(477, 8, 18, 19), (2, 1, 11, 12), (478, 477, 19, 20), (3, 2, 12, 13), (479, 478, 20, 21), (4, 3, 13, 14), (9, 479, 21, 22), (5, 4, 14, 15), (480, 9, 22, 23), (6, 5, 15, 16), (481, 480, 23, 24), (7, 6, 16, 17), (0, 296, 10), (205, 481, 24), (8, 7, 17, 18), (1, 0, 10, 11), (205, 24, 39), (18, 17, 32, 33), (11, 10, 25, 26), (19, 18, 33, 34), (12, 11, 26, 27), (20, 19, 34, 35), (13, 12, 27, 28), (21, 20, 35, 36), (14, 13, 28, 29), (22, 21, 36, 37), (15, 14, 29, 30), (23, 22, 37, 38), (16, 15, 30, 31), (24, 23, 38, 39), (17, 16, 31, 32), (10, 296, 25), (37, 36, 51, 52), (30, 29, 44, 45), (38, 37, 52, 53), (31, 30, 45, 46), (39, 38, 53, 54), (32, 31, 46, 47), (25, 296, 40), (205, 39, 54), (33, 32, 47, 48), (26, 25, 40, 41), (34, 33, 48, 49), (27, 26, 41, 42), (35, 34, 49, 50), (28, 27, 42, 43), (36, 35, 50, 51), (29, 28, 43, 44), (41, 40, 55, 56), (49, 48, 63, 64), (42, 41, 56, 57), (50, 49, 64, 65), (43, 42, 57, 58), (51, 50, 65, 66), (44, 43, 58, 59), (52, 51, 66, 67), (45, 44, 59, 60), (53, 52, 67, 68), (46, 45, 60, 61), (54, 53, 68, 69), (47, 46, 61, 62), (40, 296, 55), (205, 54, 69), (48, 47, 62, 63), (60, 59, 74, 75), (68, 67, 82, 83), (61, 60, 75, 76), (69, 68, 83, 84), (62, 61, 76, 77), (55, 296, 70), (205, 69, 84), (63, 62, 77, 78), (56, 55, 70, 71), (64, 63, 78, 79), (57, 56, 71, 72), (65, 64, 79, 80), (58, 57, 72, 73), (66, 65, 80, 81), (59, 58, 73, 74), (67, 66, 81, 82), (79, 78, 93, 94), (72, 71, 86, 87), (80, 79, 94, 95), (73, 72, 87, 88), (81, 80, 95, 96), (74, 73, 88, 89), (82, 81, 96, 97), (75, 74, 89, 90), (83, 82, 97, 98), (76, 75, 90, 91), (84, 83, 98, 99), (77, 76, 91, 92), (70, 296, 85), (205, 84, 99), (78, 77, 92, 93), (71, 70, 85, 86), (98, 97, 112, 113), (91, 90, 105, 106), (99, 98, 113, 114), (92, 91, 106, 107), (85, 296, 100), (205, 99, 114), (93, 92, 107, 108), (86, 85, 100, 101), (94, 93, 108, 109), (87, 86, 101, 102), (95, 94, 109, 110), (88, 87, 102, 103), (96, 95, 110, 111), (89, 88, 103, 104), (97, 96, 111, 112), (90, 89, 104, 105), (102, 101, 116, 117), (110, 109, 124, 125), (103, 102, 117, 118), (111, 110, 125, 126), (104, 103, 118, 119), (112, 111, 126, 127), (105, 104, 119, 120), (113, 112, 127, 128), (106, 105, 120, 121), (114, 113, 128, 129), (107, 106, 121, 122), (100, 296, 115), (205, 114, 129), (108, 107, 122, 123), (101, 100, 115, 116), (109, 108, 123, 124), (121, 120, 135, 136), (129, 128, 143, 144), (122, 121, 136, 137), (115, 296, 130), (205, 129, 144), (123, 122, 137, 138), (116, 115, 130, 131), (124, 123, 138, 139), (117, 116, 131, 132), (125, 124, 139, 140), (118, 117, 132, 133), (126, 125, 140, 141), (119, 118, 133, 134), (127, 126, 141, 142), (120, 119, 134, 135), (128, 127, 142, 143), (140, 139, 154, 155), (133, 132, 147, 148), (141, 140, 155, 156), (134, 133, 148, 149), (142, 141, 156, 157), (135, 134, 149, 150), (143, 142, 157, 158), (136, 135, 150, 151), (144, 143, 158, 159), (137, 136, 151, 152), (130, 296, 145), (205, 144, 159), (138, 137, 152, 153), (131, 130, 145, 146), (139, 138, 153, 154), (132, 131, 146, 147), (159, 158, 173, 174), (152, 151, 166, 167), (145, 296, 160), (205, 159, 174), (153, 152, 167, 168), (146, 145, 160, 161), (154, 153, 168, 169), (147, 146, 161, 162), (155, 154, 169, 170), (148, 147, 162, 163), (156, 155, 170, 171), (149, 148, 163, 164), (157, 156, 171, 172), (150, 149, 164, 165), (158, 157, 172, 173), (151, 150, 165, 166), (171, 170, 185, 186), (164, 163, 178, 179), (172, 171, 186, 187), (165, 164, 179, 180), (173, 172, 187, 188), (166, 165, 180, 181), (174, 173, 188, 189), (167, 166, 181, 182), (160, 296, 175), (205, 174, 189), (168, 167, 182, 183), (161, 160, 175, 176), (169, 168, 183, 184), (162, 161, 176, 177), (170, 169, 184, 185), (163, 162, 177, 178), (175, 296, 190), (205, 189, 204), (183, 182, 197, 198), (176, 175, 190, 191), (184, 183, 198, 199), (177, 176, 191, 192), (185, 184, 199, 200), (178, 177, 192, 193), (186, 185, 200, 201), (179, 178, 193, 194), (187, 186, 201, 202), (180, 179, 194, 195), (188, 187, 202, 203), (181, 180, 195, 196), (189, 188, 203, 204), (182, 181, 196, 197), (194, 193, 209, 210), (202, 201, 217, 218), (195, 194, 210, 211), (203, 202, 218, 219), (196, 195, 211, 212), (204, 203, 219, 220), (197, 196, 212, 213), (190, 296, 206), (205, 204, 220), (198, 197, 213, 214), (191, 190, 206, 207), (199, 198, 214, 215), (192, 191, 207, 208), (200, 199, 215, 216), (193, 192, 208, 209), (201, 200, 216, 217), (214, 213, 228, 229), (207, 206, 221, 222), (215, 214, 229, 230), (208, 207, 222, 223), (216, 215, 230, 231), (209, 208, 223, 224), (217, 216, 231, 232), (210, 209, 224, 225), (218, 217, 232, 233), (211, 210, 225, 226), (219, 218, 233, 234), (212, 211, 226, 227), (220, 219, 234, 235), (213, 212, 227, 228), (206, 296, 221), (205, 220, 235), (233, 232, 247, 248), (226, 225, 240, 241), (234, 233, 248, 249), (227, 226, 241, 242), (235, 234, 249, 250), (228, 227, 242, 243), (221, 296, 236), (205, 235, 250), (229, 228, 243, 244), (222, 221, 236, 237), (230, 229, 244, 245), (223, 222, 237, 238), (231, 230, 245, 246), (224, 223, 238, 239), (232, 231, 246, 247), (225, 224, 239, 240), (237, 236, 251, 252), (245, 244, 259, 260), (238, 237, 252, 253), (246, 245, 260, 261), (239, 238, 253, 254), (247, 246, 261, 262), (240, 239, 254, 255), (248, 247, 262, 263), (241, 240, 255, 256), (249, 248, 263, 264), (242, 241, 256, 257), (250, 249, 264, 265), (243, 242, 257, 258), (236, 296, 251), (205, 250, 265), (244, 243, 258, 259), (256, 255, 270, 271), (264, 263, 278, 279), (257, 256, 271, 272), (265, 264, 279, 280), (258, 257, 272, 273), (251, 296, 266), (205, 265, 280), (259, 258, 273, 274), (252, 251, 266, 267), (260, 259, 274, 275), (253, 252, 267, 268), (261, 260, 275, 276), (254, 253, 268, 269), (262, 261, 276, 277), (255, 254, 269, 270), (263, 262, 277, 278), (275, 274, 289, 290), (268, 267, 282, 283), (276, 275, 290, 291), (269, 268, 283, 284), (277, 276, 291, 292), (270, 269, 284, 285), (278, 277, 292, 293), (271, 270, 285, 286), (279, 278, 293, 294), (272, 271, 286, 287), (280, 279, 294, 295), (273, 272, 287, 288), (266, 296, 281), (205, 280, 295), (274, 273, 288, 289), (267, 266, 281, 282), (294, 293, 309, 310), (287, 286, 302, 303), (295, 294, 310, 311), (288, 287, 303, 304), (281, 296, 297), (205, 295, 311), (289, 288, 304, 305), (282, 281, 297, 298), (290, 289, 305, 306), (283, 282, 298, 299), (291, 290, 306, 307), (284, 283, 299, 300), (292, 291, 307, 308), (285, 284, 300, 301), (293, 292, 308, 309), (286, 285, 301, 302), (307, 306, 321, 322), (300, 299, 314, 315), (308, 307, 322, 323), (301, 300, 315, 316), (309, 308, 323, 324), (302, 301, 316, 317), (310, 309, 324, 325), (303, 302, 317, 318), (311, 310, 325, 326), (304, 303, 318, 319), (297, 296, 312), (205, 311, 326), (305, 304, 319, 320), (298, 297, 312, 313), (306, 305, 320, 321), (299, 298, 313, 314), (326, 325, 340, 341), (319, 318, 333, 334), (312, 296, 327), (205, 326, 341), (320, 319, 334, 335), (313, 312, 327, 328), (321, 320, 335, 336), (314, 313, 328, 329), (322, 321, 336, 337), (315, 314, 329, 330), (323, 322, 337, 338), (316, 315, 330, 331), (324, 323, 338, 339), (317, 316, 331, 332), (325, 324, 339, 340), (318, 317, 332, 333), (330, 329, 344, 345), (338, 337, 352, 353), (331, 330, 345, 346), (339, 338, 353, 354), (332, 331, 346, 347), (340, 339, 354, 355), (333, 332, 347, 348), (341, 340, 355, 356), (334, 333, 348, 349), (327, 296, 342), (205, 341, 356), (335, 334, 349, 350), (328, 327, 342, 343), (336, 335, 350, 351), (329, 328, 343, 344), (337, 336, 351, 352), (349, 348, 363, 364), (342, 296, 357), (205, 356, 371), (350, 349, 364, 365), (343, 342, 357, 358), (351, 350, 365, 366), (344, 343, 358, 359), (352, 351, 366, 367), (345, 344, 359, 360), (353, 352, 367, 368), (346, 345, 360, 361), (354, 353, 368, 369), (347, 346, 361, 362), (355, 354, 369, 370), (348, 347, 362, 363), (356, 355, 370, 371), (368, 367, 382, 383), (361, 360, 375, 376), (369, 368, 383, 384), (362, 361, 376, 377), (370, 369, 384, 385), (363, 362, 377, 378), (371, 370, 385, 386), (364, 363, 378, 379), (357, 296, 372), (205, 371, 386), (365, 364, 379, 380), (358, 357, 372, 373), (366, 365, 380, 381), (359, 358, 373, 374), (367, 366, 381, 382), (360, 359, 374, 375), (372, 296, 387), (205, 386, 401), (380, 379, 394, 395), (373, 372, 387, 388), (381, 380, 395, 396), (374, 373, 388, 389), (382, 381, 396, 397), (375, 374, 389, 390), (383, 382, 397, 398), (376, 375, 390, 391), (384, 383, 398, 399), (377, 376, 391, 392), (385, 384, 399, 400), (378, 377, 392, 393), (386, 385, 400, 401), (379, 378, 393, 394), (391, 390, 405, 406), (399, 398, 413, 414), (392, 391, 406, 407), (400, 399, 414, 415), (393, 392, 407, 408), (401, 400, 415, 416), (394, 393, 408, 409), (387, 296, 402), (205, 401, 416), (395, 394, 409, 410), (388, 387, 402, 403), (396, 395, 410, 411), (389, 388, 403, 404), (397, 396, 411, 412), (390, 389, 404, 405), (398, 397, 412, 413), (410, 409, 424, 425), (403, 402, 417, 418), (411, 410, 425, 426), (404, 403, 418, 419), (412, 411, 426, 427), (405, 404, 419, 420), (413, 412, 427, 428), (406, 405, 420, 421), (414, 413, 428, 429), (407, 406, 421, 422), (415, 414, 429, 430), (408, 407, 422, 423), (416, 415, 430, 431), (409, 408, 423, 424), (402, 296, 417), (205, 416, 431), (429, 428, 443, 444), (422, 421, 436, 437), (430, 429, 444, 445), (423, 422, 437, 438), (431, 430, 445, 446), (424, 423, 438, 439), (417, 296, 432), (205, 431, 446), (425, 424, 439, 440), (418, 417, 432, 433), (426, 425, 440, 441), (419, 418, 433, 434), (427, 426, 441, 442), (420, 419, 434, 435), (428, 427, 442, 443), (421, 420, 435, 436), (441, 440, 455, 456), (434, 433, 448, 449), (442, 441, 456, 457), (435, 434, 449, 450), (443, 442, 457, 458), (436, 435, 450, 451), (444, 443, 458, 459), (437, 436, 451, 452), (445, 444, 459, 460), (438, 437, 452, 453), (446, 445, 460, 461), (439, 438, 453, 454), (432, 296, 447), (205, 446, 461), (440, 439, 454, 455), (433, 432, 447, 448), (460, 459, 474, 475), (453, 452, 467, 468), (461, 460, 475, 476), (454, 453, 468, 469), (447, 296, 462), (205, 461, 476), (455, 454, 469, 470), (448, 447, 462, 463), (456, 455, 470, 471), (449, 448, 463, 464), (457, 456, 471, 472), (450, 449, 464, 465), (458, 457, 472, 473), (451, 450, 465, 466), (459, 458, 473, 474), (452, 451, 466, 467), (464, 463, 1, 2), (472, 471, 477, 478), (465, 464, 2, 3), (473, 472, 478, 479), (466, 465, 3, 4), (474, 473, 479, 9), (467, 466, 4, 5), (475, 474, 9, 480), (468, 467, 5, 6), (476, 475, 480, 481), (469, 468, 6, 7), (462, 296, 0), (205, 476, 481), (470, 469, 7, 8), (463, 462, 0, 1), (471, 470, 8, 477)])
me_sphere.materials.append(mat_material_003)
me_sphere.use_remesh_preserve_volume = False
me_sphere.use_remesh_preserve_attributes = False
me_sphere.use_mirror_vertex_groups = False
me_sphere.update()
me_plane_000 = bpy.data.meshes.new('Plane.000')
me_plane_000.from_pydata([(0.0, -0.01439, 0.04381), (2.002, -0.3471, -0.9918), (0.0, 1.889, 0.1738), (1.987, 1.693, -0.6416), (0.1356, -0.03947, 0.0794), (0.7844, 1.828, 0.03183), (1.563, -2.002, -1.597), (0.0, 0.2701, 3.479e-05), (0.2903, -3.166, -1.182), (0.1365, 0.2609, 4.738e-05), (1.649, 0.1748, -0.7285), (0.0, -3.194, -1.184), (0.3836, 0.9195, 0.1469), (1.749, 0.8354, -0.746), (0.0, 0.9698, 0.1472), (0.0, -1.491, 0.05954), (0.7157, -1.731, -0.4584), (0.3075, -1.434, -0.08256), (0.6608, -1.817, -0.4611), (0.5334, -1.996, -0.3603), (0.0, -2.105, -0.1776), (0.0, -1.703, -0.1494), (0.6419, -1.704, -0.4174), (0.3063, -1.69, -0.1868), (0.6145, -1.721, -0.4161), (0.3004, -1.716, -0.2192), (0.0, -1.733, -0.159), (1.006, -1.857, -0.5705), (0.481, -2.243, -0.5823), (0.0, -1.085, -0.003643), (0.08931, -0.9963, -0.04225), (0.0, -2.301, -0.4613), (0.8115, -1.369, -0.3716), (0.3707, -2.997, -0.6085), (0.1626, -0.3857, 0.2124), (0.0, -3.012, -0.6085), (1.603, -0.774, -0.6081), (1.464, -1.979, -0.8701), (0.0, -0.3353, 0.2216), (0.6636, 0.02883, -0.4099), (1.217, 1.784, -0.08035), (1.112, 0.9918, -0.1362), (0.7683, -0.1873, -0.2761), (0.4417, -1.54, -0.2321), (0.4156, -1.699, -0.3078), (0.3435, -0.9689, -0.2157), (0.542, -0.7536, -0.2558), (0.0, 0.6315, 0.001448), (2.106, 0.5718, -1.492), (0.17, 0.6257, 0.00155), (1.854, 0.4532, -0.8979), (0.3508, 0.2106, -0.3645), (1.449, 0.2127, -0.7827), (0.4424, 0.5421, -0.3559), (1.452, 0.6322, -0.7684), (0.7421, 0.1608, -0.5466), (0.8205, 0.6969, -0.5494), (0.3732, 0.3694, -0.3495), (1.579, 0.416, -0.9258), (0.504, 0.2394, -0.5054), (1.282, 0.2659, -0.781), (0.6196, 0.5026, -0.5315), (1.18, 0.5459, -0.7264), (0.7823, 0.2139, -0.5696), (0.8423, 0.5797, -0.5587), (0.5388, 0.3693, -0.5218), (1.323, 0.399, -0.7839), (0.0, -0.9093, 0.3732), (0.1902, -0.9614, 0.1268), (0.1773, -0.6256, 0.3555), (0.0, -0.5759, 0.3912), (0.3103, -0.9105, 0.03031), (0.4005, -0.7518, 0.1175), (0.09824, -0.7098, -0.1259), (0.2279, -0.6989, -0.2699), (0.1536, -0.6178, 0.1107), (0.2358, -0.6306, -0.0372), (1.302, -1.977, -0.6645), (0.4285, -2.616, -0.5129), (0.0, -2.643, -0.4212), (1.197, -1.1, -0.4651), (0.506, -0.949, -0.2911), (0.0, -0.7609, 0.4442), (0.184, -0.7928, 0.3779), (0.3633, -0.8492, 0.1323), (0.4674, -0.7529, -0.1242), (0.3393, -0.9206, -0.09553), (0.1773, -0.4903, 0.2878), (0.1401, -0.9908, 0.0824), (0.0, -1.02, 0.1808), (0.0, -0.4278, 0.2868), (0.2309, -0.6726, -0.1804), (0.1195, -0.6744, -0.03492), (0.4474, -0.9071, -0.1093), (1.897, -1.25, -1.292), (0.6275, -1.713, -0.4167), (0.6865, -1.775, -0.4599), (0.9923, -1.585, -0.4893), (1.615, -1.345, -0.7485), (1.332, -1.483, -0.6018), (0.8109, -2.829, -1.348), (0.584, -1.935, -0.4006), (0.4256, -1.716, -0.2979), (0.6767, -2.096, -0.6246), (0.949, -2.656, -0.713), (0.824, -2.427, -0.6205), (1.137, -1.331, -3.197), (0.2903, -2.418, -2.717), (0.0, -2.464, -2.719), (2.061, -0.4019, -3.082), (1.01, -1.841, -3.035), (0.399, 0.1193, -0.2732), (0.3384, -0.1755, -0.2685), (0.3515, -0.5691, -0.02071), (0.5869, 0.1792, -0.4872), (0.6633, 0.2267, -0.5427), (0.25, -0.9361, 0.07876), (0.2884, -0.6884, 0.237), (0.1945, -0.6242, 0.03706), (0.2733, -0.8209, 0.2556), (0.3217, -0.621, 0.08269), (1.354, -0.2678, -0.4524), (0.5691, -1.616, -0.352), (0.5217, -1.697, -0.3598), (0.568, -1.173, -0.2885), (1.044, -0.7633, -0.3864), (1.161, 0.04444, -0.5077), (1.076, 0.1824, -0.5998), (1.038, 0.2096, -0.5987), (0.6945, -0.9832, -0.3448), (1.675, -0.313, -0.649), (0.6396, -1.664, -0.4205), (0.5801, -1.698, -0.388), (0.6869, -1.275, -0.3288), (1.317, -0.7685, -0.4424), (1.01, -1.059, -0.3957), (1.432, 0.05125, -0.5617), (1.258, 0.1952, -0.6643), (1.221, 0.2388, -0.6823), (0.0, 2.576, -0.04884), (1.221, 2.434, -0.3695), (0.7887, 2.491, -0.2519), (1.996, 2.155, -0.7364), (2.334, 1.348, -1.845), (2.218, 0.07245, -3.212), (0.0, 3.405, -0.6429), (1.212, 3.218, -0.9619), (0.7948, 3.289, -0.872), (1.88, 2.866, -1.214), (2.331, 1.892, -2.15), (2.216, 0.5097, -3.323), (0.0, 3.967, -1.73), (1.171, 3.598, -1.945), (0.7726, 3.758, -1.868), (1.838, 3.083, -2.161), (2.4, 2.047, -2.768), (2.263, 0.5292, -3.436), (0.0, 3.873, -3.138), (1.262, 3.458, -3.269), (0.7982, 3.599, -3.205), (1.994, 2.995, -3.36), (2.344, 2.083, -3.495), (2.177, 0.5302, -3.607), (0.0, 3.639, -4.644), (1.117, 3.232, -4.663), (0.6666, 3.377, -4.658), (1.819, 2.779, -4.555), (2.293, 1.754, -4.189), (2.24, 0.5224, -3.688), (0.0, 1.993, -5.611), (0.9858, 1.776, -5.437), (0.6631, 1.918, -5.521), (1.562, 1.38, -5.191), (2.154, 0.5975, -4.46), (1.922, -0.6066, -3.546), (0.0, -0.9717, -4.39), (0.8189, -1.059, -4.293), (0.5636, -1.031, -4.35), (1.111, -1.096, -4.234), (1.285, -1.21, -3.857), (1.462, -1.284, -3.583), (1.247, -2.601, -3.553), (0.0, -1.372, -4.613), (0.8307, -1.462, -4.515), (0.6065, -1.432, -4.584), (1.061, -1.605, -4.379), (1.302, -1.883, -4.202), (1.366, -2.17, -3.92), (0.9856, -0.06197, -5.053), (0.6283, -0.03353, -5.047), (1.426, -0.2182, -4.786), (1.744, -0.7103, -3.54), (1.851, -0.4699, -4.403), (0.0, -0.04316, -5.014), (0.623, -3.166, -3.176), (0.0, -3.234, -3.134), (1.069, -2.972, -3.282), (2.096, 0.1468, -1.269), (1.764, 0.3034, -0.8831), (1.519, 0.3223, -0.8873), (1.33, 0.3319, -0.7826), (0.2903, -2.766, -2.031), (1.707, -1.573, -2.595), (1.108, -2.325, -2.337), (2.1, -0.7815, -2.282), (0.0, -2.804, -2.033), (2.122, 0.4793, -1.445), (1.84, 0.3954, -0.8982), (1.566, 0.3954, -0.9176), (1.333, 0.3848, -0.7857), (0.2903, -2.474, -2.573), (1.01, -1.938, -2.899), (2.073, -0.4824, -2.913), (0.0, -2.518, -2.574), (1.701, -1.331, -3.098), (0.6436, 0.8215, -5.398), (1.984, -0.002348, -4.428), (0.0, 0.849, -5.419), (0.9857, 0.743, -5.365), (1.485, 0.482, -4.964), (1.755, -0.6649, -3.543), (1.437, -3.38, -3.964), (0.0, -2.086, -5.284), (0.8312, -2.172, -5.161), (0.5522, -2.135, -5.247), (1.118, -2.298, -4.992), (1.418, -2.487, -4.772), (1.636, -2.844, -4.421), (0.5727, -4.082, -3.495), (0.0, -4.168, -3.443), (1.127, -3.841, -3.627), (0.6789, -1.716, -0.4381), (0.6375, -1.767, -0.4389), (0.0, -1.581, 0.02011), (0.307, -1.564, -0.134), (0.4164, -1.856, -0.291), (0.0, -1.937, -0.03329), (0.4284, -1.617, -0.2697), (0.657, -1.742, -0.4386), (0.5039, -1.816, -0.3504), (0.5455, -1.655, -0.3559), (0.61, -1.68, -0.4045), (0.5277, 0.2474, -0.8351), (1.26, 0.2719, -0.9302), (0.5966, 0.5073, -0.6334), (1.215, 0.5302, -0.8118), (0.7964, 0.2238, -0.6296), (0.852, 0.5627, -0.6195), (0.4983, 0.3678, -0.7423), (1.297, 0.3953, -0.9789), (0.6862, 0.2356, -0.679), (1.034, 0.2205, -0.7943), (1.163, 0.2474, -0.8172), (1.304, 0.3331, -0.929), (1.306, 0.3822, -0.9896)], [], [(30, 29, 15, 17), (14, 12, 5, 2), (41, 13, 3, 40), (130, 1, 10, 136), (0, 4, 9, 7), (103, 27, 18, 101), (136, 10, 52, 137), (47, 49, 12, 14), (50, 48, 3, 13), (234, 233, 21, 23), (238, 231, 22, 95), (31, 28, 19, 20), (45, 30, 17, 43), (97, 32, 16, 96), (237, 234, 23, 44), (236, 235, 25, 26), (239, 232, 24, 102), (99, 80, 32, 97), (120, 87, 69, 117), (79, 78, 28, 31), (105, 77, 27, 103), (93, 85, 72, 84), (4, 0, 38, 34), (100, 6, 37, 104), (11, 8, 33, 35), (112, 4, 34, 113), (94, 1, 36, 98), (121, 42, 46, 125), (129, 81, 45, 124), (240, 237, 44, 123), (124, 45, 43, 122), (13, 41, 56, 54), (112, 42, 39, 111), (12, 41, 40, 5), (12, 49, 57, 53), (207, 206, 48, 50), (7, 9, 49, 47), (111, 39, 55, 114), (207, 50, 58, 208), (41, 12, 53, 56), (50, 13, 54, 58), (49, 9, 51, 57), (57, 51, 59, 65), (137, 52, 60, 138), (114, 55, 63, 115), (208, 58, 66, 209), (54, 56, 64, 62), (58, 54, 62, 66), (56, 53, 61, 64), (53, 57, 65, 61), (119, 83, 68, 116), (83, 82, 67, 68), (89, 88, 68, 67), (87, 90, 70, 69), (88, 30, 73, 92), (86, 71, 76, 91), (116, 68, 75, 118), (30, 45, 74, 73), (69, 70, 82, 83), (117, 69, 83, 119), (125, 46, 81, 129), (86, 93, 84, 71), (104, 37, 77, 105), (35, 33, 78, 79), (98, 36, 80, 99), (45, 81, 93, 86), (45, 86, 91, 74), (91, 76, 118, 75, 92, 73, 74), (68, 88, 92, 75), (34, 38, 90, 87), (29, 30, 88, 89), (81, 46, 85, 93), (113, 34, 87, 120), (37, 98, 99, 77), (6, 94, 98, 37), (77, 99, 97, 27), (27, 97, 96, 18), (232, 238, 95, 24), (33, 104, 105, 78), (8, 100, 104, 33), (78, 105, 103, 28), (235, 239, 102, 25), (28, 103, 101, 19), (214, 211, 110, 106), (211, 210, 107, 110), (210, 213, 108, 107), (206, 212, 109, 48), (212, 214, 106, 109), (46, 113, 120, 85), (72, 117, 119, 84), (71, 116, 118, 76), (84, 119, 116, 71), (51, 114, 115, 59), (9, 111, 114, 51), (4, 112, 111, 9), (42, 112, 113, 46), (85, 120, 117, 72), (134, 125, 129, 135), (55, 127, 128, 63), (133, 124, 122, 131), (241, 240, 123, 132), (135, 129, 124, 133), (130, 121, 125, 134), (39, 126, 127, 55), (42, 121, 126, 39), (1, 130, 134, 36), (80, 135, 133, 32), (231, 241, 132, 22), (32, 133, 131, 16), (36, 134, 135, 80), (127, 137, 138, 128), (126, 136, 137, 127), (121, 130, 136, 126), (48, 109, 144, 143), (40, 3, 142, 140), (5, 40, 140, 141), (3, 48, 143, 142), (2, 5, 141, 139), (139, 141, 147, 145), (140, 142, 148, 146), (143, 144, 150, 149), (141, 140, 146, 147), (142, 143, 149, 148), (147, 146, 152, 153), (146, 148, 154, 152), (149, 150, 156, 155), (145, 147, 153, 151), (148, 149, 155, 154), (153, 152, 158, 159), (152, 154, 160, 158), (155, 156, 162, 161), (151, 153, 159, 157), (154, 155, 161, 160), (159, 158, 164, 165), (158, 160, 166, 164), (161, 162, 168, 167), (157, 159, 165, 163), (160, 161, 167, 166), (165, 164, 170, 171), (164, 166, 172, 170), (167, 168, 174, 173), (163, 165, 171, 169), (166, 167, 173, 172), (189, 188, 176, 177), (188, 190, 178, 176), (192, 191, 180, 179), (193, 189, 177, 175), (190, 192, 179, 178), (219, 216, 192, 190), (177, 176, 183, 184), (176, 178, 185, 183), (180, 106, 181, 187), (179, 180, 187, 186), (175, 177, 184, 182), (178, 179, 186, 185), (217, 215, 189, 193), (216, 220, 191, 192), (218, 219, 190, 188), (215, 218, 188, 189), (106, 180, 191, 220, 174, 109), (110, 107, 194, 196), (107, 108, 195, 194), (110, 196, 181, 106), (94, 6, 202, 204), (1, 94, 204, 197), (8, 11, 205, 201), (100, 8, 201, 203), (6, 100, 203, 202), (52, 199, 200, 60), (10, 198, 199, 52), (10, 1, 197, 198), (204, 202, 214, 212), (197, 204, 212, 206), (201, 205, 213, 210), (203, 201, 210, 211), (202, 203, 211, 214), (199, 208, 209, 200), (198, 207, 208, 199), (198, 197, 206, 207), (171, 170, 218, 215), (170, 172, 219, 218), (173, 174, 220, 216), (169, 171, 215, 217), (172, 173, 216, 219), (185, 186, 226, 225), (196, 194, 228, 230), (187, 181, 221, 227), (181, 196, 230, 221), (183, 185, 225, 223), (182, 184, 224, 222), (186, 187, 227, 226), (194, 195, 229, 228), (184, 183, 223, 224), (16, 131, 241, 231), (131, 122, 240, 241), (19, 101, 239, 235), (18, 96, 238, 232), (122, 43, 237, 240), (101, 18, 232, 239), (20, 19, 235, 236), (43, 17, 234, 237), (96, 16, 231, 238), (17, 15, 233, 234), (62, 64, 247, 245), (65, 59, 242, 248), (200, 209, 254, 253), (138, 60, 243, 252), (209, 66, 249, 254), (66, 62, 245, 249), (61, 65, 248, 244), (59, 115, 250, 242), (64, 61, 244, 247), (128, 138, 252, 251), (115, 63, 246, 250), (60, 200, 253, 243), (63, 128, 251, 246)])
me_plane_000.materials.append(mat_material_002)
me_plane_000.use_remesh_preserve_volume = False
me_plane_000.use_remesh_preserve_attributes = False
me_plane_000.use_mirror_vertex_groups = False
me_plane_000.update()
me_sphere_001 = bpy.data.meshes.new('Sphere.001')
me_sphere_001.from_pydata([(0.0, 0.1951, 0.9808), (0.0, 0.3827, 0.9239), (0.0, 0.5556, 0.8315), (0.0, 0.7071, 0.7071), (0.0, 0.8315, 0.5556), (0.0, 0.9239, 0.3827), (0.0, 0.9808, 0.1951), (0.0, 1.0, 7.55e-08), (0.0, 0.9808, -0.1951), (0.0, 0.5556, -0.8315), (0.03806, 0.1913, 0.9808), (0.07466, 0.3753, 0.9239), (0.1084, 0.5449, 0.8315), (0.1379, 0.6935, 0.7071), (0.1622, 0.8155, 0.5556), (0.1802, 0.9061, 0.3827), (0.1913, 0.9619, 0.1951), (0.1951, 0.9808, 7.55e-08), (0.1913, 0.9619, -0.1951), (0.1802, 0.9061, -0.3827), (0.1622, 0.8155, -0.5556), (0.1379, 0.6935, -0.7071), (0.1084, 0.5449, -0.8315), (0.07466, 0.3753, -0.9239), (0.03806, 0.1913, -0.9808), (0.07466, 0.1802, 0.9808), (0.1464, 0.3536, 0.9239), (0.2126, 0.5133, 0.8315), (0.2706, 0.6533, 0.7071), (0.3182, 0.7682, 0.5556), (0.3536, 0.8536, 0.3827), (0.3753, 0.9061, 0.1951), (0.3827, 0.9239, 7.55e-08), (0.3753, 0.9061, -0.1951), (0.3536, 0.8536, -0.3827), (0.3182, 0.7682, -0.5556), (0.2706, 0.6533, -0.7071), (0.2126, 0.5133, -0.8315), (0.1464, 0.3536, -0.9239), (0.07466, 0.1802, -0.9808), (0.1084, 0.1622, 0.9808), (0.2126, 0.3182, 0.9239), (0.3087, 0.4619, 0.8315), (0.3928, 0.5879, 0.7071), (0.4619, 0.6913, 0.5556), (0.5133, 0.7682, 0.3827), (0.5449, 0.8155, 0.1951), (0.5556, 0.8315, 7.55e-08), (0.5449, 0.8155, -0.1951), (0.5133, 0.7682, -0.3827), (0.4619, 0.6913, -0.5556), (0.3928, 0.5879, -0.7071), (0.3087, 0.4619, -0.8315), (0.2126, 0.3182, -0.9239), (0.1084, 0.1622, -0.9808), (0.1379, 0.1379, 0.9808), (0.2706, 0.2706, 0.9239), (0.3928, 0.3928, 0.8315), (0.5, 0.5, 0.7071), (0.5879, 0.5879, 0.5556), (0.6533, 0.6533, 0.3827), (0.6935, 0.6935, 0.1951), (0.7071, 0.7071, 7.55e-08), (0.6935, 0.6935, -0.1951), (0.6533, 0.6533, -0.3827), (0.5879, 0.5879, -0.5556), (0.5, 0.5, -0.7071), (0.3928, 0.3928, -0.8315), (0.2706, 0.2706, -0.9239), (0.1379, 0.1379, -0.9808), (0.1622, 0.1084, 0.9808), (0.3182, 0.2126, 0.9239), (0.4619, 0.3087, 0.8315), (0.5879, 0.3928, 0.7071), (0.6913, 0.4619, 0.5556), (0.7682, 0.5133, 0.3827), (0.8155, 0.5449, 0.1951), (0.8315, 0.5556, 7.55e-08), (0.8155, 0.5449, -0.1951), (0.7682, 0.5133, -0.3827), (0.6913, 0.4619, -0.5556), (0.5879, 0.3928, -0.7071), (0.4619, 0.3087, -0.8315), (0.3182, 0.2126, -0.9239), (0.1622, 0.1084, -0.9808), (0.1802, 0.07466, 0.9808), (0.3536, 0.1464, 0.9239), (0.5133, 0.2126, 0.8315), (0.6533, 0.2706, 0.7071), (0.7682, 0.3182, 0.5556), (0.8536, 0.3536, 0.3827), (0.9061, 0.3753, 0.1951), (0.9239, 0.3827, 7.55e-08), (0.9061, 0.3753, -0.1951), (0.8536, 0.3536, -0.3827), (0.7682, 0.3182, -0.5556), (0.6533, 0.2706, -0.7071), (0.5133, 0.2126, -0.8315), (0.3536, 0.1464, -0.9239), (0.1802, 0.07466, -0.9808), (0.1913, 0.03806, 0.9808), (0.3753, 0.07466, 0.9239), (0.5449, 0.1084, 0.8315), (0.6935, 0.1379, 0.7071), (0.8155, 0.1622, 0.5556), (0.9061, 0.1802, 0.3827), (0.9619, 0.1913, 0.1951), (0.9808, 0.1951, 7.55e-08), (0.9619, 0.1913, -0.1951), (0.9061, 0.1802, -0.3827), (0.8155, 0.1622, -0.5556), (0.6935, 0.1379, -0.7071), (0.5449, 0.1084, -0.8315), (0.3753, 0.07466, -0.9239), (0.1913, 0.03806, -0.9808), (0.1951, -3.266e-07, 0.9808), (0.3827, -3.192e-07, 0.9239), (0.5556, -3.117e-07, 0.8315), (0.7071, -3.192e-07, 0.7071), (0.8315, -3.341e-07, 0.5556), (0.9239, -2.745e-07, 0.3827), (0.9808, -3.937e-07, 0.1951), (1.0, -3.788e-07, 7.55e-08), (0.9808, -3.937e-07, -0.1951), (0.9239, -2.298e-07, -0.3827), (0.8315, -3.341e-07, -0.5556), (0.7071, -3.192e-07, -0.7071), (0.5556, -3.415e-07, -0.8315), (0.3827, -3.043e-07, -0.9239), (0.1951, -3.08e-07, -0.9808), (0.1913, -0.03806, 0.9808), (0.3753, -0.07466, 0.9239), (0.5449, -0.1084, 0.8315), (0.6935, -0.138, 0.7071), (0.8155, -0.1622, 0.5556), (0.9061, -0.1802, 0.3827), (0.9619, -0.1913, 0.1951), (0.9808, -0.1951, 7.55e-08), (0.9619, -0.1913, -0.1951), (0.9061, -0.1802, -0.3827), (0.8155, -0.1622, -0.5556), (0.6935, -0.138, -0.7071), (0.5449, -0.1084, -0.8315), (0.3753, -0.07466, -0.9239), (0.1913, -0.03806, -0.9808), (0.1802, -0.07466, 0.9808), (0.3536, -0.1464, 0.9239), (0.5133, -0.2126, 0.8315), (0.6533, -0.2706, 0.7071), (0.7682, -0.3182, 0.5556), (0.8536, -0.3536, 0.3827), (0.9061, -0.3753, 0.1951), (0.9239, -0.3827, 7.55e-08), (0.9061, -0.3753, -0.1951), (0.8536, -0.3536, -0.3827), (0.7682, -0.3182, -0.5556), (0.6533, -0.2706, -0.7071), (0.5133, -0.2126, -0.8315), (0.3536, -0.1464, -0.9239), (0.1802, -0.07466, -0.9808), (0.1622, -0.1084, 0.9808), (0.3182, -0.2126, 0.9239), (0.4619, -0.3087, 0.8315), (0.5879, -0.3928, 0.7071), (0.6913, -0.4619, 0.5556), (0.7682, -0.5133, 0.3827), (0.8155, -0.5449, 0.1951), (0.8315, -0.5556, 7.55e-08), (0.8155, -0.5449, -0.1951), (0.7682, -0.5133, -0.3827), (0.6913, -0.4619, -0.5556), (0.5879, -0.3928, -0.7071), (0.4619, -0.3087, -0.8315), (0.3182, -0.2126, -0.9239), (0.1622, -0.1084, -0.9808), (0.1379, -0.138, 0.9808), (0.2706, -0.2706, 0.9239), (0.3928, -0.3928, 0.8315), (0.5, -0.5, 0.7071), (0.5879, -0.5879, 0.5556), (0.6533, -0.6533, 0.3827), (0.6935, -0.6935, 0.1951), (0.7071, -0.7071, 7.55e-08), (0.6935, -0.6935, -0.1951), (0.6533, -0.6533, -0.3827), (0.5879, -0.5879, -0.5556), (0.5, -0.5, -0.7071), (0.3928, -0.3928, -0.8315), (0.2706, -0.2706, -0.9239), (0.1379, -0.138, -0.9808), (0.1084, -0.1622, 0.9808), (0.2126, -0.3182, 0.9239), (0.3087, -0.4619, 0.8315), (0.3928, -0.5879, 0.7071), (0.4619, -0.6913, 0.5556), (0.5133, -0.7682, 0.3827), (0.5449, -0.8155, 0.1951), (0.5556, -0.8315, 7.55e-08), (0.5449, -0.8155, -0.1951), (0.5133, -0.7682, -0.3827), (0.4619, -0.6913, -0.5556), (0.3928, -0.5879, -0.7071), (0.3087, -0.4619, -0.8315), (0.2126, -0.3182, -0.9239), (0.1084, -0.1622, -0.9808), (0.0, -3.258e-07, -1.0), (0.07466, -0.1802, 0.9808), (0.1464, -0.3536, 0.9239), (0.2126, -0.5133, 0.8315), (0.2706, -0.6533, 0.7071), (0.3182, -0.7682, 0.5556), (0.3536, -0.8536, 0.3827), (0.3753, -0.9061, 0.1951), (0.3827, -0.9239, 7.55e-08), (0.3753, -0.9061, -0.1951), (0.3536, -0.8536, -0.3827), (0.3182, -0.7682, -0.5556), (0.2706, -0.6533, -0.7071), (0.2126, -0.5133, -0.8315), (0.1464, -0.3536, -0.9239), (0.07466, -0.1802, -0.9808), (0.03806, -0.1913, 0.9808), (0.07466, -0.3753, 0.9239), (0.1084, -0.5449, 0.8315), (0.1379, -0.6935, 0.7071), (0.1622, -0.8155, 0.5556), (0.1802, -0.9061, 0.3827), (0.1913, -0.9619, 0.1951), (0.1951, -0.9808, 7.55e-08), (0.1913, -0.9619, -0.1951), (0.1802, -0.9061, -0.3827), (0.1622, -0.8155, -0.5556), (0.1379, -0.6935, -0.7071), (0.1084, -0.5449, -0.8315), (0.07466, -0.3753, -0.9239), (0.03806, -0.1913, -0.9808), (-7.212e-09, -0.1951, 0.9808), (4.122e-08, -0.3827, 0.9239), (2.632e-08, -0.5556, 0.8315), (-2.584e-08, -0.7071, 0.7071), (-8.544e-08, -0.8315, 0.5556), (6.357e-08, -0.9239, 0.3827), (-8.544e-08, -0.9808, 0.1951), (-1.003e-07, -1.0, 7.55e-08), (-8.544e-08, -0.9808, -0.1951), (6.357e-08, -0.9239, -0.3827), (-8.544e-08, -0.8315, -0.5556), (-2.584e-08, -0.7071, -0.7071), (-1.094e-08, -0.5556, -0.8315), (3.964e-09, -0.3827, -0.9239), (3.964e-09, -0.1951, -0.9808), (-0.03806, -0.1913, 0.9808), (-0.07466, -0.3753, 0.9239), (-0.1084, -0.5449, 0.8315), (-0.1379, -0.6935, 0.7071), (-0.1622, -0.8155, 0.5556), (-0.1802, -0.9061, 0.3827), (-0.1913, -0.9619, 0.1951), (-0.1951, -0.9808, 7.55e-08), (-0.1913, -0.9619, -0.1951), (-0.1802, -0.9061, -0.3827), (-0.1622, -0.8155, -0.5556), (-0.1379, -0.6935, -0.7071), (-0.1084, -0.5449, -0.8315), (-0.07466, -0.3753, -0.9239), (-0.03806, -0.1913, -0.9808), (-0.07466, -0.1802, 0.9808), (-0.1464, -0.3536, 0.9239), (-0.2126, -0.5133, 0.8315), (-0.2706, -0.6533, 0.7071), (-0.3182, -0.7682, 0.5556), (-0.3536, -0.8536, 0.3827), (-0.3753, -0.9061, 0.1951), (-0.3827, -0.9239, 7.55e-08), (-0.3753, -0.9061, -0.1951), (-0.3536, -0.8536, -0.3827), (-0.3182, -0.7682, -0.5556), (-0.2706, -0.6533, -0.7071), (-0.2126, -0.5133, -0.8315), (-0.1464, -0.3536, -0.9239), (-0.07466, -0.1802, -0.9808), (-0.1084, -0.1622, 0.9808), (-0.2126, -0.3182, 0.9239), (-0.3087, -0.4619, 0.8315), (-0.3928, -0.5879, 0.7071), (-0.4619, -0.6913, 0.5556), (-0.5133, -0.7682, 0.3827), (-0.5449, -0.8155, 0.1951), (-0.5556, -0.8315, 7.55e-08), (-0.5449, -0.8155, -0.1951), (-0.5133, -0.7682, -0.3827), (-0.4619, -0.6913, -0.5556), (-0.3928, -0.5879, -0.7071), (-0.3087, -0.4619, -0.8315), (-0.2126, -0.3182, -0.9239), (-0.1084, -0.1622, -0.9808), (-2.304e-07, -5.562e-07, 1.0), (-0.1379, -0.138, 0.9808), (-0.2706, -0.2706, 0.9239), (-0.3928, -0.3928, 0.8315), (-0.5, -0.5, 0.7071), (-0.5879, -0.5879, 0.5556), (-0.6533, -0.6533, 0.3827), (-0.6935, -0.6935, 0.1951), (-0.7071, -0.7071, 7.55e-08), (-0.6935, -0.6935, -0.1951), (-0.6533, -0.6533, -0.3827), (-0.5879, -0.5879, -0.5556), (-0.5, -0.5, -0.7071), (-0.3928, -0.3928, -0.8315), (-0.2706, -0.2706, -0.9239), (-0.1379, -0.1379, -0.9808), (-0.1622, -0.1084, 0.9808), (-0.3182, -0.2126, 0.9239), (-0.4619, -0.3087, 0.8315), (-0.5879, -0.3928, 0.7071), (-0.6913, -0.4619, 0.5556), (-0.7682, -0.5133, 0.3827), (-0.8155, -0.5449, 0.1951), (-0.8315, -0.5556, 7.55e-08), (-0.8155, -0.5449, -0.1951), (-0.7682, -0.5133, -0.3827), (-0.6913, -0.4619, -0.5556), (-0.5879, -0.3928, -0.7071), (-0.4619, -0.3087, -0.8315), (-0.3182, -0.2126, -0.9239), (-0.1622, -0.1084, -0.9808), (-0.1802, -0.07466, 0.9808), (-0.3536, -0.1464, 0.9239), (-0.5133, -0.2126, 0.8315), (-0.6533, -0.2706, 0.7071), (-0.7682, -0.3182, 0.5556), (-0.8536, -0.3536, 0.3827), (-0.9061, -0.3753, 0.1951), (-0.9239, -0.3827, 7.55e-08), (-0.9061, -0.3753, -0.1951), (-0.8536, -0.3536, -0.3827), (-0.7682, -0.3182, -0.5556), (-0.6533, -0.2706, -0.7071), (-0.5133, -0.2126, -0.8315), (-0.3536, -0.1464, -0.9239), (-0.1802, -0.07466, -0.9808), (-0.1913, -0.03806, 0.9808), (-0.3753, -0.07466, 0.9239), (-0.5449, -0.1084, 0.8315), (-0.6935, -0.1379, 0.7071), (-0.8155, -0.1622, 0.5556), (-0.9061, -0.1802, 0.3827), (-0.9619, -0.1913, 0.1951), (-0.9808, -0.1951, 7.55e-08), (-0.9619, -0.1913, -0.1951), (-0.9061, -0.1802, -0.3827), (-0.8155, -0.1622, -0.5556), (-0.6935, -0.1379, -0.7071), (-0.5449, -0.1084, -0.8315), (-0.3753, -0.07466, -0.9239), (-0.1913, -0.03806, -0.9808), (-0.1951, -3.117e-07, 0.9808), (-0.3827, -2.819e-07, 0.9239), (-0.5556, -2.819e-07, 0.8315), (-0.7071, -1.851e-07, 0.7071), (-0.8315, -1.404e-07, 0.5556), (-0.9239, -3.192e-07, 0.3827), (-0.9808, -9.567e-08, 0.1951), (-1.0, -1.404e-07, 7.55e-08), (-0.9808, -9.567e-08, -0.1951), (-0.9239, -3.192e-07, -0.3827), (-0.8315, -1.404e-07, -0.5556), (-0.7071, -1.851e-07, -0.7071), (-0.5556, -2.596e-07, -0.8315), (-0.3827, -2.521e-07, -0.9239), (-0.1951, -3.155e-07, -0.9808), (-0.1913, 0.03806, 0.9808), (-0.3753, 0.07466, 0.9239), (-0.5449, 0.1084, 0.8315), (-0.6935, 0.1379, 0.7071), (-0.8155, 0.1622, 0.5556), (-0.9061, 0.1802, 0.3827), (-0.9619, 0.1913, 0.1951), (-0.9808, 0.1951, 7.55e-08), (-0.9619, 0.1913, -0.1951), (-0.9061, 0.1802, -0.3827), (-0.8155, 0.1622, -0.5556), (-0.6935, 0.1379, -0.7071), (-0.5449, 0.1084, -0.8315), (-0.3753, 0.07466, -0.9239), (-0.1913, 0.03806, -0.9808), (-0.1802, 0.07466, 0.9808), (-0.3536, 0.1464, 0.9239), (-0.5133, 0.2126, 0.8315), (-0.6533, 0.2706, 0.7071), (-0.7682, 0.3182, 0.5556), (-0.8536, 0.3536, 0.3827), (-0.9061, 0.3753, 0.1951), (-0.9239, 0.3827, 7.55e-08), (-0.9061, 0.3753, -0.1951), (-0.8536, 0.3536, -0.3827), (-0.7682, 0.3182, -0.5556), (-0.6533, 0.2706, -0.7071), (-0.5133, 0.2126, -0.8315), (-0.3536, 0.1464, -0.9239), (-0.1802, 0.07466, -0.9808), (-0.1622, 0.1084, 0.9808), (-0.3182, 0.2126, 0.9239), (-0.4619, 0.3087, 0.8315), (-0.5879, 0.3928, 0.7071), (-0.6913, 0.4619, 0.5556), (-0.7682, 0.5133, 0.3827), (-0.8155, 0.5449, 0.1951), (-0.8315, 0.5556, 7.55e-08), (-0.8155, 0.5449, -0.1951), (-0.7682, 0.5133, -0.3827), (-0.6913, 0.4619, -0.5556), (-0.5879, 0.3928, -0.7071), (-0.4619, 0.3087, -0.8315), (-0.3182, 0.2126, -0.9239), (-0.1622, 0.1084, -0.9808), (-0.1379, 0.1379, 0.9808), (-0.2706, 0.2706, 0.9239), (-0.3928, 0.3928, 0.8315), (-0.5, 0.5, 0.7071), (-0.5879, 0.5879, 0.5556), (-0.6533, 0.6533, 0.3827), (-0.6935, 0.6935, 0.1951), (-0.7071, 0.7071, 7.55e-08), (-0.6935, 0.6935, -0.1951), (-0.6533, 0.6533, -0.3827), (-0.5879, 0.5879, -0.5556), (-0.5, 0.5, -0.7071), (-0.3928, 0.3928, -0.8315), (-0.2706, 0.2706, -0.9239), (-0.1379, 0.1379, -0.9808), (-0.1084, 0.1622, 0.9808), (-0.2126, 0.3182, 0.9239), (-0.3087, 0.4619, 0.8315), (-0.3928, 0.5879, 0.7071), (-0.4619, 0.6913, 0.5556), (-0.5133, 0.7682, 0.3827), (-0.5449, 0.8155, 0.1951), (-0.5556, 0.8315, 7.55e-08), (-0.5449, 0.8155, -0.1951), (-0.5133, 0.7682, -0.3827), (-0.4619, 0.6913, -0.5556), (-0.3928, 0.5879, -0.7071), (-0.3087, 0.4619, -0.8315), (-0.2126, 0.3182, -0.9239), (-0.1084, 0.1622, -0.9808), (-0.07466, 0.1802, 0.9808), (-0.1464, 0.3536, 0.9239), (-0.2126, 0.5133, 0.8315), (-0.2706, 0.6533, 0.7071), (-0.3182, 0.7682, 0.5556), (-0.3536, 0.8536, 0.3827), (-0.3753, 0.9061, 0.1951), (-0.3827, 0.9239, 7.55e-08), (-0.3753, 0.9061, -0.1951), (-0.3536, 0.8536, -0.3827), (-0.3182, 0.7682, -0.5556), (-0.2706, 0.6533, -0.7071), (-0.2126, 0.5133, -0.8315), (-0.1464, 0.3536, -0.9239), (-0.07466, 0.1802, -0.9808), (-0.03806, 0.1913, 0.9808), (-0.07466, 0.3753, 0.9239), (-0.1084, 0.5449, 0.8315), (-0.1379, 0.6935, 0.7071), (-0.1622, 0.8155, 0.5556), (-0.1802, 0.9061, 0.3827), (-0.1913, 0.9619, 0.1951), (-0.1951, 0.9808, 7.55e-08), (-0.1913, 0.9619, -0.1951), (-0.1802, 0.9061, -0.3827), (-0.1622, 0.8155, -0.5556), (-0.1379, 0.6935, -0.7071), (-0.1084, 0.5449, -0.8315), (-0.07466, 0.3753, -0.9239), (-0.03806, 0.1913, -0.9808), (6.357e-08, 0.9239, -0.3827), (2.722e-07, 0.8315, -0.5556), (1.53e-07, 0.7071, -0.7071), (7.847e-08, 0.3827, -0.9239), (1.514e-08, 0.1951, -0.9808)], [], [(477, 8, 18, 19), (2, 1, 11, 12), (478, 477, 19, 20), (3, 2, 12, 13), (479, 478, 20, 21), (4, 3, 13, 14), (9, 479, 21, 22), (5, 4, 14, 15), (480, 9, 22, 23), (6, 5, 15, 16), (481, 480, 23, 24), (7, 6, 16, 17), (0, 296, 10), (205, 481, 24), (8, 7, 17, 18), (1, 0, 10, 11), (205, 24, 39), (18, 17, 32, 33), (11, 10, 25, 26), (19, 18, 33, 34), (12, 11, 26, 27), (20, 19, 34, 35), (13, 12, 27, 28), (21, 20, 35, 36), (14, 13, 28, 29), (22, 21, 36, 37), (15, 14, 29, 30), (23, 22, 37, 38), (16, 15, 30, 31), (24, 23, 38, 39), (17, 16, 31, 32), (10, 296, 25), (37, 36, 51, 52), (30, 29, 44, 45), (38, 37, 52, 53), (31, 30, 45, 46), (39, 38, 53, 54), (32, 31, 46, 47), (25, 296, 40), (205, 39, 54), (33, 32, 47, 48), (26, 25, 40, 41), (34, 33, 48, 49), (27, 26, 41, 42), (35, 34, 49, 50), (28, 27, 42, 43), (36, 35, 50, 51), (29, 28, 43, 44), (41, 40, 55, 56), (49, 48, 63, 64), (42, 41, 56, 57), (50, 49, 64, 65), (43, 42, 57, 58), (51, 50, 65, 66), (44, 43, 58, 59), (52, 51, 66, 67), (45, 44, 59, 60), (53, 52, 67, 68), (46, 45, 60, 61), (54, 53, 68, 69), (47, 46, 61, 62), (40, 296, 55), (205, 54, 69), (48, 47, 62, 63), (60, 59, 74, 75), (68, 67, 82, 83), (61, 60, 75, 76), (69, 68, 83, 84), (62, 61, 76, 77), (55, 296, 70), (205, 69, 84), (63, 62, 77, 78), (56, 55, 70, 71), (64, 63, 78, 79), (57, 56, 71, 72), (65, 64, 79, 80), (58, 57, 72, 73), (66, 65, 80, 81), (59, 58, 73, 74), (67, 66, 81, 82), (79, 78, 93, 94), (72, 71, 86, 87), (80, 79, 94, 95), (73, 72, 87, 88), (81, 80, 95, 96), (74, 73, 88, 89), (82, 81, 96, 97), (75, 74, 89, 90), (83, 82, 97, 98), (76, 75, 90, 91), (84, 83, 98, 99), (77, 76, 91, 92), (70, 296, 85), (205, 84, 99), (78, 77, 92, 93), (71, 70, 85, 86), (98, 97, 112, 113), (91, 90, 105, 106), (99, 98, 113, 114), (92, 91, 106, 107), (85, 296, 100), (205, 99, 114), (93, 92, 107, 108), (86, 85, 100, 101), (94, 93, 108, 109), (87, 86, 101, 102), (95, 94, 109, 110), (88, 87, 102, 103), (96, 95, 110, 111), (89, 88, 103, 104), (97, 96, 111, 112), (90, 89, 104, 105), (102, 101, 116, 117), (110, 109, 124, 125), (103, 102, 117, 118), (111, 110, 125, 126), (104, 103, 118, 119), (112, 111, 126, 127), (105, 104, 119, 120), (113, 112, 127, 128), (106, 105, 120, 121), (114, 113, 128, 129), (107, 106, 121, 122), (100, 296, 115), (205, 114, 129), (108, 107, 122, 123), (101, 100, 115, 116), (109, 108, 123, 124), (121, 120, 135, 136), (129, 128, 143, 144), (122, 121, 136, 137), (115, 296, 130), (205, 129, 144), (123, 122, 137, 138), (116, 115, 130, 131), (124, 123, 138, 139), (117, 116, 131, 132), (125, 124, 139, 140), (118, 117, 132, 133), (126, 125, 140, 141), (119, 118, 133, 134), (127, 126, 141, 142), (120, 119, 134, 135), (128, 127, 142, 143), (140, 139, 154, 155), (133, 132, 147, 148), (141, 140, 155, 156), (134, 133, 148, 149), (142, 141, 156, 157), (135, 134, 149, 150), (143, 142, 157, 158), (136, 135, 150, 151), (144, 143, 158, 159), (137, 136, 151, 152), (130, 296, 145), (205, 144, 159), (138, 137, 152, 153), (131, 130, 145, 146), (139, 138, 153, 154), (132, 131, 146, 147), (159, 158, 173, 174), (152, 151, 166, 167), (145, 296, 160), (205, 159, 174), (153, 152, 167, 168), (146, 145, 160, 161), (154, 153, 168, 169), (147, 146, 161, 162), (155, 154, 169, 170), (148, 147, 162, 163), (156, 155, 170, 171), (149, 148, 163, 164), (157, 156, 171, 172), (150, 149, 164, 165), (158, 157, 172, 173), (151, 150, 165, 166), (171, 170, 185, 186), (164, 163, 178, 179), (172, 171, 186, 187), (165, 164, 179, 180), (173, 172, 187, 188), (166, 165, 180, 181), (174, 173, 188, 189), (167, 166, 181, 182), (160, 296, 175), (205, 174, 189), (168, 167, 182, 183), (161, 160, 175, 176), (169, 168, 183, 184), (162, 161, 176, 177), (170, 169, 184, 185), (163, 162, 177, 178), (175, 296, 190), (205, 189, 204), (183, 182, 197, 198), (176, 175, 190, 191), (184, 183, 198, 199), (177, 176, 191, 192), (185, 184, 199, 200), (178, 177, 192, 193), (186, 185, 200, 201), (179, 178, 193, 194), (187, 186, 201, 202), (180, 179, 194, 195), (188, 187, 202, 203), (181, 180, 195, 196), (189, 188, 203, 204), (182, 181, 196, 197), (194, 193, 209, 210), (202, 201, 217, 218), (195, 194, 210, 211), (203, 202, 218, 219), (196, 195, 211, 212), (204, 203, 219, 220), (197, 196, 212, 213), (190, 296, 206), (205, 204, 220), (198, 197, 213, 214), (191, 190, 206, 207), (199, 198, 214, 215), (192, 191, 207, 208), (200, 199, 215, 216), (193, 192, 208, 209), (201, 200, 216, 217), (214, 213, 228, 229), (207, 206, 221, 222), (215, 214, 229, 230), (208, 207, 222, 223), (216, 215, 230, 231), (209, 208, 223, 224), (217, 216, 231, 232), (210, 209, 224, 225), (218, 217, 232, 233), (211, 210, 225, 226), (219, 218, 233, 234), (212, 211, 226, 227), (220, 219, 234, 235), (213, 212, 227, 228), (206, 296, 221), (205, 220, 235), (233, 232, 247, 248), (226, 225, 240, 241), (234, 233, 248, 249), (227, 226, 241, 242), (235, 234, 249, 250), (228, 227, 242, 243), (221, 296, 236), (205, 235, 250), (229, 228, 243, 244), (222, 221, 236, 237), (230, 229, 244, 245), (223, 222, 237, 238), (231, 230, 245, 246), (224, 223, 238, 239), (232, 231, 246, 247), (225, 224, 239, 240), (237, 236, 251, 252), (245, 244, 259, 260), (238, 237, 252, 253), (246, 245, 260, 261), (239, 238, 253, 254), (247, 246, 261, 262), (240, 239, 254, 255), (248, 247, 262, 263), (241, 240, 255, 256), (249, 248, 263, 264), (242, 241, 256, 257), (250, 249, 264, 265), (243, 242, 257, 258), (236, 296, 251), (205, 250, 265), (244, 243, 258, 259), (256, 255, 270, 271), (264, 263, 278, 279), (257, 256, 271, 272), (265, 264, 279, 280), (258, 257, 272, 273), (251, 296, 266), (205, 265, 280), (259, 258, 273, 274), (252, 251, 266, 267), (260, 259, 274, 275), (253, 252, 267, 268), (261, 260, 275, 276), (254, 253, 268, 269), (262, 261, 276, 277), (255, 254, 269, 270), (263, 262, 277, 278), (275, 274, 289, 290), (268, 267, 282, 283), (276, 275, 290, 291), (269, 268, 283, 284), (277, 276, 291, 292), (270, 269, 284, 285), (278, 277, 292, 293), (271, 270, 285, 286), (279, 278, 293, 294), (272, 271, 286, 287), (280, 279, 294, 295), (273, 272, 287, 288), (266, 296, 281), (205, 280, 295), (274, 273, 288, 289), (267, 266, 281, 282), (294, 293, 309, 310), (287, 286, 302, 303), (295, 294, 310, 311), (288, 287, 303, 304), (281, 296, 297), (205, 295, 311), (289, 288, 304, 305), (282, 281, 297, 298), (290, 289, 305, 306), (283, 282, 298, 299), (291, 290, 306, 307), (284, 283, 299, 300), (292, 291, 307, 308), (285, 284, 300, 301), (293, 292, 308, 309), (286, 285, 301, 302), (307, 306, 321, 322), (300, 299, 314, 315), (308, 307, 322, 323), (301, 300, 315, 316), (309, 308, 323, 324), (302, 301, 316, 317), (310, 309, 324, 325), (303, 302, 317, 318), (311, 310, 325, 326), (304, 303, 318, 319), (297, 296, 312), (205, 311, 326), (305, 304, 319, 320), (298, 297, 312, 313), (306, 305, 320, 321), (299, 298, 313, 314), (326, 325, 340, 341), (319, 318, 333, 334), (312, 296, 327), (205, 326, 341), (320, 319, 334, 335), (313, 312, 327, 328), (321, 320, 335, 336), (314, 313, 328, 329), (322, 321, 336, 337), (315, 314, 329, 330), (323, 322, 337, 338), (316, 315, 330, 331), (324, 323, 338, 339), (317, 316, 331, 332), (325, 324, 339, 340), (318, 317, 332, 333), (330, 329, 344, 345), (338, 337, 352, 353), (331, 330, 345, 346), (339, 338, 353, 354), (332, 331, 346, 347), (340, 339, 354, 355), (333, 332, 347, 348), (341, 340, 355, 356), (334, 333, 348, 349), (327, 296, 342), (205, 341, 356), (335, 334, 349, 350), (328, 327, 342, 343), (336, 335, 350, 351), (329, 328, 343, 344), (337, 336, 351, 352), (349, 348, 363, 364), (342, 296, 357), (205, 356, 371), (350, 349, 364, 365), (343, 342, 357, 358), (351, 350, 365, 366), (344, 343, 358, 359), (352, 351, 366, 367), (345, 344, 359, 360), (353, 352, 367, 368), (346, 345, 360, 361), (354, 353, 368, 369), (347, 346, 361, 362), (355, 354, 369, 370), (348, 347, 362, 363), (356, 355, 370, 371), (368, 367, 382, 383), (361, 360, 375, 376), (369, 368, 383, 384), (362, 361, 376, 377), (370, 369, 384, 385), (363, 362, 377, 378), (371, 370, 385, 386), (364, 363, 378, 379), (357, 296, 372), (205, 371, 386), (365, 364, 379, 380), (358, 357, 372, 373), (366, 365, 380, 381), (359, 358, 373, 374), (367, 366, 381, 382), (360, 359, 374, 375), (372, 296, 387), (205, 386, 401), (380, 379, 394, 395), (373, 372, 387, 388), (381, 380, 395, 396), (374, 373, 388, 389), (382, 381, 396, 397), (375, 374, 389, 390), (383, 382, 397, 398), (376, 375, 390, 391), (384, 383, 398, 399), (377, 376, 391, 392), (385, 384, 399, 400), (378, 377, 392, 393), (386, 385, 400, 401), (379, 378, 393, 394), (391, 390, 405, 406), (399, 398, 413, 414), (392, 391, 406, 407), (400, 399, 414, 415), (393, 392, 407, 408), (401, 400, 415, 416), (394, 393, 408, 409), (387, 296, 402), (205, 401, 416), (395, 394, 409, 410), (388, 387, 402, 403), (396, 395, 410, 411), (389, 388, 403, 404), (397, 396, 411, 412), (390, 389, 404, 405), (398, 397, 412, 413), (410, 409, 424, 425), (403, 402, 417, 418), (411, 410, 425, 426), (404, 403, 418, 419), (412, 411, 426, 427), (405, 404, 419, 420), (413, 412, 427, 428), (406, 405, 420, 421), (414, 413, 428, 429), (407, 406, 421, 422), (415, 414, 429, 430), (408, 407, 422, 423), (416, 415, 430, 431), (409, 408, 423, 424), (402, 296, 417), (205, 416, 431), (429, 428, 443, 444), (422, 421, 436, 437), (430, 429, 444, 445), (423, 422, 437, 438), (431, 430, 445, 446), (424, 423, 438, 439), (417, 296, 432), (205, 431, 446), (425, 424, 439, 440), (418, 417, 432, 433), (426, 425, 440, 441), (419, 418, 433, 434), (427, 426, 441, 442), (420, 419, 434, 435), (428, 427, 442, 443), (421, 420, 435, 436), (441, 440, 455, 456), (434, 433, 448, 449), (442, 441, 456, 457), (435, 434, 449, 450), (443, 442, 457, 458), (436, 435, 450, 451), (444, 443, 458, 459), (437, 436, 451, 452), (445, 444, 459, 460), (438, 437, 452, 453), (446, 445, 460, 461), (439, 438, 453, 454), (432, 296, 447), (205, 446, 461), (440, 439, 454, 455), (433, 432, 447, 448), (460, 459, 474, 475), (453, 452, 467, 468), (461, 460, 475, 476), (454, 453, 468, 469), (447, 296, 462), (205, 461, 476), (455, 454, 469, 470), (448, 447, 462, 463), (456, 455, 470, 471), (449, 448, 463, 464), (457, 456, 471, 472), (450, 449, 464, 465), (458, 457, 472, 473), (451, 450, 465, 466), (459, 458, 473, 474), (452, 451, 466, 467), (464, 463, 1, 2), (472, 471, 477, 478), (465, 464, 2, 3), (473, 472, 478, 479), (466, 465, 3, 4), (474, 473, 479, 9), (467, 466, 4, 5), (475, 474, 9, 480), (468, 467, 5, 6), (476, 475, 480, 481), (469, 468, 6, 7), (462, 296, 0), (205, 476, 481), (470, 469, 7, 8), (463, 462, 0, 1), (471, 470, 8, 477)])
me_sphere_001.materials.append(mat_material_004)
me_sphere_001.use_remesh_preserve_volume = False
me_sphere_001.use_remesh_preserve_attributes = False
me_sphere_001.use_mirror_vertex_groups = False
me_sphere_001.update()

# ---- objects
ob_plane = bpy.data.objects.new('Plane', me_plane_002)
ob_lamp = bpy.data.objects.new('Lamp', light_lamp)
ob_camera = bpy.data.objects.new('Camera', cam_camera)
ob_point = bpy.data.objects.new('Point', light_point)
ob_sphere = bpy.data.objects.new('Sphere', me_sphere)
ob_plane_001 = bpy.data.objects.new('Plane.001', me_plane_000)
ob_sphere_001 = bpy.data.objects.new('Sphere.001', me_sphere_001)

# ---- transforms, parenting, visibility, modifiers, constraints
ob_plane.location = (0.0, 0.5047, 0.0)
ob_plane.rotation_euler = (1.571, 0.0, 0.0)
ob_plane.lineart.crease_threshold = 0.0
_m = ob_plane.modifiers.new('Mirror', 'MIRROR')
_m.use_clip = True
_m = ob_plane.modifiers.new('Subsurf', 'SUBSURF')
_m.uv_smooth = 'PRESERVE_CORNERS'
_m.quality = 2
_m.levels = 4
_m.show_only_control_edges = False
ob_lamp.location = (2.677, -2.766, 1.63)
ob_lamp.rotation_euler = (0.6503, 0.05522, 1.866)
ob_lamp.lock_rotations_4d = False
ob_lamp.empty_display_type = 'ARROWS'
ob_lamp.color = (0.0, 0.0, 0.0, 0.0)
ob_lamp.lineart.crease_threshold = 0.0
ob_camera.location = (7.481, -6.508, 5.344)
ob_camera.rotation_euler = (1.109, 0.0, 0.8149)
ob_camera.lock_rotations_4d = False
ob_camera.empty_display_type = 'ARROWS'
ob_camera.color = (0.0, 0.0, 0.0, 0.0)
ob_camera.display_type = 'WIRE'
ob_camera.lineart.crease_threshold = 0.0
ob_point.location = (1.27, -2.353, 2.176)
ob_point.lineart.crease_threshold = 0.0
ob_sphere.location = (0.8298, 1.625, 0.3894)
ob_sphere.scale = (0.5349, 0.5349, 0.5349)
ob_sphere.lineart.crease_threshold = 0.0
_m = ob_sphere.modifiers.new('Subsurf', 'SUBSURF')
_m.uv_smooth = 'PRESERVE_CORNERS'
_m.quality = 2
_m.levels = 3
_m.show_only_control_edges = False
ob_plane_001.location = (0.0, 0.5047, 0.0)
ob_plane_001.rotation_euler = (1.571, 0.0, 0.0)
ob_plane_001.lineart.crease_threshold = 0.0
_m = ob_plane_001.modifiers.new('Mirror', 'MIRROR')
_m.use_clip = True
_m = ob_plane_001.modifiers.new('Subsurf', 'SUBSURF')
_m.uv_smooth = 'PRESERVE_CORNERS'
_m.quality = 2
_m.levels = 3
_m.show_only_control_edges = False
ob_sphere_001.location = (-0.8298, 1.625, 0.3894)
ob_sphere_001.scale = (0.5349, 0.5349, 0.5349)
ob_sphere_001.lineart.crease_threshold = 0.0
_m = ob_sphere_001.modifiers.new('Subsurf', 'SUBSURF')
_m.uv_smooth = 'PRESERVE_CORNERS'
_m.quality = 2
_m.levels = 3
_m.show_only_control_edges = False

# ---- collection membership
col_collection_1.objects.link(ob_plane)
col_collection_1.objects.link(ob_lamp)
col_collection_1.objects.link(ob_camera)
col_collection_2.objects.link(ob_point)
col_collection_2.objects.link(ob_sphere)
col_collection_2.objects.link(ob_plane_001)
col_collection_2.objects.link(ob_sphere_001)

# ---- scene / render settings (as saved in the file)
scene.camera = ob_camera
scene.frame_start = 1; scene.frame_end = 250; scene.frame_set(0)
scene.render.engine = 'CYCLES'
scene.render.resolution_percentage = 50
scene.render.dither_intensity = 0.0
scene.cycles.use_denoising = False
scene.cycles.samples = 128
scene.cycles.sampling_pattern = 'TABULATED_SOBOL'
scene.cycles.use_adaptive_sampling = False
scene.cycles.use_light_tree = False
scene.cycles.blur_glossy = 0.0
scene.cycles.sample_clamp_indirect = 0.0
scene.view_settings.view_transform = 'Standard'
bpy.context.view_layer.update()
